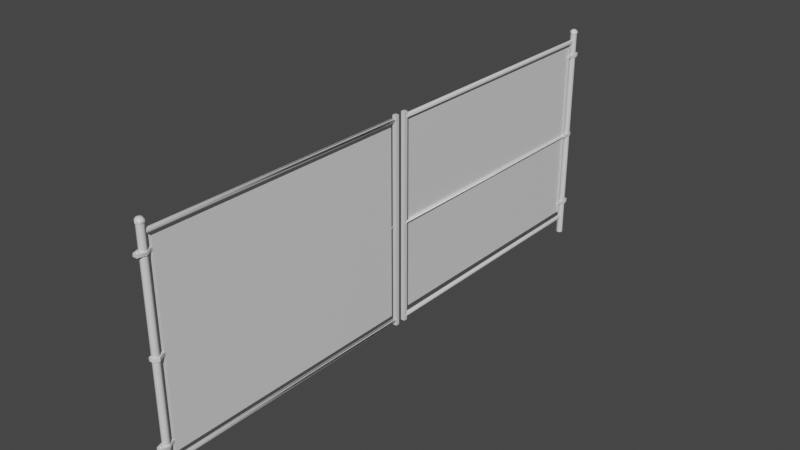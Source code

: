 # Source: Gates.blend  (saved by Blender 2.81.16; exported with 4.5.12 LTS)
import bpy
from mathutils import Matrix  # noqa: F401  (used for matrix-valued properties, if any)

bpy.ops.wm.read_factory_settings(use_empty=True)
scene = bpy.context.scene
scene.name = 'Scene'

# ---- collections
col_collection = bpy.data.collections.new('Collection'); scene.collection.children.link(col_collection)

# ---- materials (node trees are filled in below, after node groups)
mat_fence_mat01 = bpy.data.materials.new('fence_mat01')
mat_fence_mat01.use_transparent_shadow = False
mat_fence_mat01.roughness = 0.2929
mat_fence_mat01.specular_intensity = 1.0
mat_fence_mat02 = bpy.data.materials.new('fence_mat02')
mat_fence_mat02.use_transparent_shadow = False
mat_fence_mat02.roughness = 0.2929
mat_fence_mat02.specular_intensity = 1.0

# ---- material node trees
mat_fence_mat01.use_nodes = True; mat_fence_mat01.node_tree.nodes.clear()
_N = mat_fence_mat01.node_tree.nodes; _L = mat_fence_mat01.node_tree.links
n0 = _N.new('ShaderNodeOutputMaterial'); n0.name = 'Material Output'; n0.location = (300, 300)
n1 = _N.new('ShaderNodeBsdfPrincipled'); n1.name = 'Principled BSDF'; n1.location = (10, 300)
n1.distribution = 'GGX'
n1.subsurface_method = 'BURLEY'
n1.inputs[2].default_value = 0.2929
n1.inputs[3].default_value = 1.45
n1.inputs[13].default_value = 1.0
n1.inputs[27].default_value = (0.0, 0.0, 0.0, 1.0)
n1.inputs[28].default_value = 1.0
n2 = _N.new('ShaderNodeNormalMap'); n2.name = 'Normal Map'; n2.location = (-300, -300)
n2.label = 'Normal/Map'
_L.new(n1.outputs[0], n0.inputs[0])
_L.new(n2.outputs[0], n1.inputs[5])
n0.is_active_output = True
mat_fence_mat02.use_nodes = True; mat_fence_mat02.node_tree.nodes.clear()
_N = mat_fence_mat02.node_tree.nodes; _L = mat_fence_mat02.node_tree.links
n0 = _N.new('ShaderNodeOutputMaterial'); n0.name = 'Material Output'; n0.location = (300, 300)
n1 = _N.new('ShaderNodeBsdfPrincipled'); n1.name = 'Principled BSDF'; n1.location = (10, 300)
n1.distribution = 'GGX'
n1.subsurface_method = 'BURLEY'
n1.inputs[2].default_value = 0.2929
n1.inputs[3].default_value = 1.45
n1.inputs[13].default_value = 1.0
n1.inputs[27].default_value = (0.0, 0.0, 0.0, 1.0)
n1.inputs[28].default_value = 1.0
n2 = _N.new('ShaderNodeNormalMap'); n2.name = 'Normal Map'; n2.location = (-300, -300)
n2.label = 'Normal/Map'
_L.new(n1.outputs[0], n0.inputs[0])
_L.new(n2.outputs[0], n1.inputs[5])
n0.is_active_output = True

# ---- world
world_world = bpy.data.worlds.new('World'); scene.world = world_world
world_world.use_nodes = True; world_world.node_tree.nodes.clear()
_N = world_world.node_tree.nodes; _L = world_world.node_tree.links
n0 = _N.new('ShaderNodeOutputWorld'); n0.name = 'World Output'; n0.location = (300, 300)
n1 = _N.new('ShaderNodeBackground'); n1.name = 'Background'; n1.location = (10, 300)
n1.inputs[0].default_value = (0.05088, 0.05088, 0.05088, 1.0)
_L.new(n1.outputs[0], n0.inputs[0])
n0.is_active_output = True
world_world.color = (0.05088, 0.05088, 0.05088)
world_world.use_sun_shadow = False
world_world.sun_shadow_jitter_overblur = 0.0

# ---- meshes
me_mesh = bpy.data.meshes.new('Mesh')
me_mesh.from_pydata([(-0.1406, -60.23, -42.05), (-0.1406, -60.23, 45.92), (-0.1406, 60.36, 45.92), (-0.1406, 60.36, -42.05), (-0.2803, 60.36, -42.05), (-0.2803, 60.36, 45.92), (-0.2803, -60.23, 45.92), (-0.2803, -60.23, -42.05)], [], [(1, 2, 3), (0, 1, 3), (5, 6, 7), (4, 5, 7)])
me_mesh.polygons.foreach_set('use_smooth', [True] * 4)
_uv = me_mesh.uv_layers.new(name='UVMap')
_uv.uv.foreach_set('vector', [-2.022, -0.8438, 0.9425, 2.006, 3.022, -0.1562, 0.05751, -3.006, -2.022, -0.8438, 3.022, -0.1562, 0.9425, 2.006, -2.022, -0.8438, 0.05751, -3.006, 3.022, -0.1562, 0.9425, 2.006, 0.05751, -3.006])
me_mesh.materials.append(mat_fence_mat01)
me_mesh.use_remesh_fix_poles = True
me_mesh.use_remesh_preserve_attributes = False
me_mesh.use_mirror_vertex_groups = False
me_mesh.update()
me_mesh.normals_split_custom_set([tuple(v) for v in zip(*[iter([-1.0, -4.98e-08, 4.55e-08, -1.0, -4.98e-08, 4.54e-08, -1.0, -4.98e-08, 4.546e-08, -1.0, -4.98e-08, 4.556e-08, -1.0, -4.98e-08, 4.55e-08, -1.0, -4.98e-08, 4.546e-08, 1.0, 4.962e-08, -4.54e-08, 1.0, 4.962e-08, -4.54e-08, 1.0, 4.962e-08, -4.54e-08, 1.0, 4.962e-08, -4.54e-08, 1.0, 4.962e-08, -4.54e-08, 1.0, 4.962e-08, -4.54e-08])] * 3)])
me_mesh_001 = bpy.data.meshes.new('Mesh.001')
me_mesh_001.from_pydata([(1.921, -63.82, -36.54), (1.887, -63.81, -37.83), (-2.183, -63.82, -36.54), (-2.217, -63.81, -37.83), (0.1608, -60.11, -36.54), (0.1608, -60.11, -37.83), (-0.5444, -60.39, -41.77), (-0.2335, -60.25, -42.07), (-1.1, -67.25, -36.54), (-1.135, -67.26, -37.83), (-2.183, -63.82, -36.54), (-1.135, -67.26, -37.83), (-2.217, -63.81, -37.83), (-1.1, -67.25, -36.54), (0.1608, -60.11, -36.54), (0.1608, -60.11, 41.89), (0.1608, -60.11, 40.6), (-0.2335, -60.25, -42.07), (-0.5444, -60.12, -42.36), (-1.1, -67.25, 41.89), (-1.135, -67.26, 40.6), (0.1608, -60.11, 41.89), (0.1608, -60.11, 40.6), (-0.5023, -60.77, -42.66), (0.1608, -60.11, -36.54), (0.1608, -60.11, -37.83), (1.921, -63.82, 41.89), (1.887, -63.81, 40.6), (-2.183, -63.82, 41.89), (-2.217, -63.81, 40.6), (-1.277, -60.12, 0.9974), (-2.183, -63.82, 41.89), (-1.1, -67.25, 41.89), (-1.135, -67.26, 40.6), (-2.217, -63.81, 40.6), (-0.05636, -60.1, -41.73), (-0.05636, -60.76, -42.65), (-1.277, -60.12, -0.5086), (-1.277, -60.12, 0.9974), (1.921, -63.82, 41.89), (-2.183, -63.82, 41.89), (-1.1, -67.25, 41.89), (-1.277, -60.12, 0.9974), (-1.277, -60.12, -0.5086), (-0.4938, -60.77, 46.46), (-1.832, -62.83, 52.27), (-0.06155, -60.77, 46.46), (-0.06155, -60.1, 45.78), (-1.832, -64.75, 52.27), (-0.1696, -65.71, 52.27), (-1.341, -64.88, -54.36), (0.9327, -64.88, -54.36), (-1.341, -62.61, -54.36), (0.9327, -62.61, -54.36), (-0.1696, -65.71, 52.27), (-0.1852, -65.72, 53.17), (1.493, -64.75, 52.27), (-0.06155, -60.1, 45.78), (-0.05636, -60.1, -41.73), (-0.05636, -60.76, -42.65), (-0.06155, -60.77, 46.46), (1.493, -64.75, 52.27), (1.493, -62.83, 52.27), (-0.4938, -60.77, 46.46), (-0.5023, -60.77, -42.66), (-1.9, -63.75, -0.5086), (-1.9, -63.75, 0.9974), (-1.167, -63.76, 0.2652), (-0.5383, 63.56, -0.365), (-1.167, 63.56, 0.2652), (-0.5383, -63.76, -0.365), (-0.5383, -63.76, -0.365), (-0.5383, 63.56, -0.365), (0.09018, -63.76, 0.2652), (0.09018, 63.56, 0.2652), (-1.167, 63.56, 0.2652), (-1.167, -63.76, 0.2652), (-0.5383, -63.76, 0.8962), (-0.5383, 63.56, 0.8962), (0.09018, -63.76, 0.2652), (0.09018, 63.56, 0.2652), (-0.5383, 63.56, 0.8962), (-0.5383, -63.76, 0.8962), (1.478, -62.84, 53.17), (1.478, -64.76, 53.17), (0.9327, -62.61, 53.05), (0.9327, -62.61, -54.36), (-0.5444, -60.39, -41.77), (-0.5444, -60.12, -42.36), (-1.341, -62.61, 53.05), (-1.341, -62.61, -54.36), (0.9327, -64.88, -54.36), (0.9327, -64.88, 53.05), (-1.341, -64.88, -54.36), (-1.341, -64.88, 53.05), (1.921, -63.82, -36.54), (-1.1, -67.25, -36.54), (-2.183, -63.82, -36.54), (-0.5849, -63.76, -46.36), (-0.5849, 63.56, -46.36), (0.2369, -63.76, -44.6), (0.7058, -63.76, -45.48), (0.7058, 63.56, -45.48), (0.2369, 63.56, -44.6), (-1.054, -63.76, -45.48), (-0.5849, 63.56, -46.36), (-0.5849, -63.76, -46.36), (-1.054, 63.56, -45.48), (0.2369, 63.56, -44.6), (0.2369, -63.76, -44.6), (0.1608, -60.11, 41.89), (-1.054, -63.76, -45.48), (-1.054, 63.56, -45.48), (0.8714, -65.84, 0.9974), (-1.9, -63.75, 0.9974), (-1.218, -65.86, 0.9974), (2.146, -63.71, 0.9974), (-0.06155, -60.77, 46.46), (-0.4938, -60.77, 46.46), (-0.06155, -60.77, 46.46), (-0.5023, -60.77, -42.66), (-0.05636, -60.76, -42.65), (-0.4938, -60.77, 46.46), (-0.5023, -60.77, -42.66), (-0.05636, -60.76, -42.65), (0.2497, -63.76, 47.5), (0.2497, 63.56, 47.5), (0.2497, 63.56, 47.5), (0.2497, -63.76, 47.5), (0.7058, 63.56, 48.37), (0.7059, -63.76, 48.37), (-1.054, -63.76, 48.37), (-1.054, 63.56, 48.37), (-0.5977, 63.56, 49.25), (-0.5977, -63.76, 49.25), (-0.5977, -63.76, 49.25), (-0.5977, 63.56, 49.25), (-1.054, 63.56, 48.37), (-1.054, -63.76, 48.37), (-0.1696, -61.87, 52.27), (-1.832, -62.83, 52.27), (-1.849, -62.84, 53.17), (-1.849, -64.76, 53.17), (1.493, -62.83, 52.27), (-0.1696, -61.87, 52.27), (-0.1852, -61.88, 53.17), (1.478, -62.84, 53.17), (-0.1852, -63.8, 54.36), (2.146, -63.71, 0.9974), (2.146, -63.71, -0.5085), (2.146, -63.71, 0.9974), (2.146, -63.71, -0.5085), (-1.9, -63.75, 0.9974), (-1.218, -65.86, 0.9974), (-1.9, -63.75, -0.5086), (-1.218, -65.86, -0.5086), (0.8714, -65.84, 0.9974), (-1.218, -65.86, -0.5086), (-1.218, -65.86, 0.9974), (0.8714, -65.84, -0.5085), (0.8374, -67.25, -36.54), (0.8027, -67.26, -37.83), (0.5545, -61.62, -37.83), (0.5545, -61.62, -36.54), (0.8027, -67.26, -37.83), (0.8374, -67.25, -36.54), (-0.8759, -60.11, -37.83), (-0.8759, -61.62, -37.83), (-0.8759, -61.62, -36.54), (-0.8759, -60.11, -36.54), (-0.8759, -60.11, -36.54), (-0.8759, -60.11, 40.6), (-0.8759, -60.11, 41.89), (0.256, -66.2, 42.51), (0.256, -66.2, 40.03), (-0.2107, -65.73, 40.03), (-0.2107, -65.73, 42.51), (0.8027, -67.26, 40.6), (0.8374, -67.25, 41.89), (0.256, -66.2, 40.03), (-0.1988, -66.66, 40.03), (-0.6655, -66.19, 40.03), (-0.2107, -65.73, 40.03), (-0.1988, -66.66, 40.03), (-0.6655, -66.19, 42.51), (-0.1988, -66.66, 42.51), (-0.6655, -66.19, 40.03), (-0.5023, -60.1, -41.73), (-0.8759, -60.11, -36.54), (-0.8759, -60.11, -37.83), (0.8374, -67.25, 41.89), (0.8027, -67.26, 40.6), (0.5545, -61.62, 40.6), (0.5545, -61.62, 41.89), (-1.812, -63.75, -54.36), (-1.812, -63.75, 53.05), (0.3641, -60.11, 0.9974), (-1.261, -61.57, 0.9974), (0.8666, -61.55, 0.9974), (1.404, -63.75, -54.36), (-0.2108, -65.73, -35.92), (-0.6655, -66.19, -35.92), (-0.2108, -65.73, -38.41), (-0.6655, -66.19, -38.41), (-0.1852, -64.91, 54.04), (-0.2107, -65.73, 42.51), (-0.6655, -66.19, 42.51), (-0.6655, -66.19, 40.03), (-0.2107, -65.73, 40.03), (0.3641, -60.11, 0.9974), (0.3641, -60.11, -0.5085), (-1.832, -64.75, 52.27), (0.1608, -60.11, -37.83), (-0.8759, -60.11, -37.83), (0.8374, -67.25, 41.89), (1.887, -63.81, 40.6), (0.8027, -67.26, 40.6), (-2.217, -63.81, 40.6), (-1.135, -67.26, 40.6), (-0.4938, -60.1, 45.78), (-0.2043, -65.35, -54.36), (0.7752, -63.24, 54.04), (-1.812, -63.75, -54.36), (-0.2043, -62.14, -54.36), (-0.1988, -66.66, 42.51), (-0.6655, -66.19, 42.51), (-0.2107, -65.73, 42.51), (0.256, -66.2, 42.51), (-0.4938, -60.1, 45.78), (-0.5023, -60.1, -41.73), (-1.261, -61.57, 0.9974), (-1.261, -61.57, -0.5086), (-1.9, -63.75, -0.5086), (-1.218, -65.86, -0.5086), (1.404, -63.75, 53.05), (1.404, -63.75, -54.36), (0.7752, -64.35, 54.04), (0.7752, -63.24, 54.04), (1.404, -63.75, 53.05), (1.404, -63.75, -54.36), (1.493, -64.75, 52.27), (-0.1696, -65.71, 52.27), (-0.2043, -62.14, -54.36), (-0.2043, -62.14, 53.05), (-0.1852, -62.69, 54.04), (-0.2043, -65.35, -54.36), (-0.2043, -65.35, 53.05), (-0.8759, -61.62, -36.54), (0.5545, -61.62, -36.54), (0.8374, -67.25, -36.54), (-0.8759, -61.62, -37.83), (0.5545, -61.62, -37.83), (1.887, -63.81, -37.83), (-2.217, -63.81, -37.83), (-1.135, -67.26, -37.83), (0.8027, -67.26, -37.83), (0.237, -63.76, -46.36), (0.237, 63.56, -46.36), (-0.8759, -61.62, 40.6), (-0.8759, -60.11, 41.89), (-0.8759, -60.11, 40.6), (-0.8759, -61.62, 41.89), (0.237, -63.76, -46.36), (0.237, 63.56, -46.36), (-0.585, 63.56, -44.6), (-0.585, -63.76, -44.6), (-0.8759, -60.11, 41.89), (-0.8759, -61.62, 41.89), (0.5545, -61.62, 41.89), (-0.585, -63.76, -44.6), (-0.585, 63.56, -44.6), (-0.4938, -60.1, 45.78), (-0.06155, -60.1, 45.78), (-0.4938, -60.1, 45.78), (-0.5023, -60.1, -41.73), (-0.05636, -60.1, -41.73), (-0.06155, -60.1, 45.78), (-0.05636, -60.1, -41.73), (-0.5023, -60.1, -41.73), (0.5545, -61.62, 40.6), (-0.8759, -60.11, 40.6), (-0.8759, -61.62, 40.6), (0.1608, -60.11, 40.6), (-0.5976, -63.76, 47.5), (-0.5976, 63.56, 47.5), (0.2496, -63.76, 49.25), (0.2496, 63.56, 49.25), (-0.5976, 63.56, 47.5), (-0.5976, -63.76, 47.5), (0.2496, -63.76, 49.25), (0.2496, 63.56, 49.25), (-1.146, -64.35, 54.04), (-1.146, -63.24, 54.04), (0.256, -66.2, -35.92), (-0.1988, -66.66, -38.41), (-0.1988, -66.66, -35.92), (0.256, -66.2, -38.41), (-0.1988, -66.66, -35.92), (-0.2108, -65.73, -35.92), (0.256, -66.2, -35.92), (-0.6655, -66.19, -35.92), (-1.832, -62.83, 52.27), (-0.1696, -61.87, 52.27), (-1.146, -63.24, 54.04), (-0.1852, -62.69, 54.04), (1.493, -62.83, 52.27), (0.256, -66.2, -35.92), (-0.2108, -65.73, -38.41), (0.256, -66.2, -38.41), (-0.2108, -65.73, -35.92), (0.7752, -63.24, 54.04), (0.7752, -64.35, 54.04), (0.256, -66.2, 42.51), (-0.1988, -66.66, 42.51), (-0.1988, -66.66, 40.03), (0.256, -66.2, 40.03), (-0.1852, -64.91, 54.04), (-1.146, -64.35, 54.04), (0.256, -66.2, -38.41), (-0.1988, -66.66, -38.41), (-0.2108, -65.73, -38.41), (-0.6655, -66.19, -38.41), (-0.1988, -66.66, -38.41), (-0.6655, -66.19, -35.92), (-0.6655, -66.19, -38.41), (-0.1988, -66.66, -35.92), (0.3641, -60.11, -0.5085), (0.8666, -61.55, 0.9974), (0.8666, -61.55, -0.5085), (0.3641, -60.11, 0.9974), (-1.277, -60.12, -0.5086), (0.3641, -60.11, -0.5085), (0.8714, -65.84, -0.5085), (2.146, -63.71, -0.5085), (0.8666, -61.55, -0.5085), (-1.261, -61.57, -0.5086), (-0.9003, 64.37, 50.5), (-0.9003, 64.37, -47.83), (-0.9003, 62.57, 50.5), (-0.9003, 62.57, -47.83), (0.9003, 62.57, -47.83), (0.9003, 62.57, 50.5), (0.9003, 64.37, -47.83), (0.9003, 64.37, 50.5)], [(6, 7), (123, 124), (117, 118), (277, 278), (271, 272), (87, 88), (46, 47), (44, 219), (35, 36), (17, 18), (23, 187)], [(302, 305, 301), (241, 211, 301), (301, 305, 241), (305, 240, 241), (95, 248, 249), (248, 14, 170), (247, 248, 170), (248, 247, 249), (247, 97, 249), (97, 96, 249), (250, 213, 212), (251, 250, 212), (250, 251, 253), (251, 252, 253), (252, 255, 253), (255, 254, 253), (0, 160, 161), (1, 0, 161), (163, 0, 1), (162, 163, 1), (163, 162, 4), (162, 5, 4), (154, 155, 153), (152, 154, 153), (159, 151, 150), (156, 159, 150), (159, 156, 157), (156, 158, 157), (326, 329, 328), (329, 327, 328), (149, 328, 327), (148, 149, 327), (325, 323, 324), (322, 325, 324), (319, 321, 320), (318, 319, 320), (313, 314, 315), (312, 313, 315), (308, 307, 309), (306, 308, 309), (299, 298, 300), (297, 299, 300), (295, 294, 296), (293, 295, 296), (136, 137, 138), (135, 136, 138), (134, 289, 290), (133, 134, 290), (132, 287, 288), (131, 132, 288), (284, 127, 128), (283, 284, 128), (129, 286, 285), (130, 129, 285), (126, 129, 130), (125, 126, 130), (122, 120, 121), (119, 122, 121), (276, 275, 274), (273, 276, 274), (270, 112, 111), (269, 270, 111), (265, 109, 108), (264, 265, 108), (107, 105, 106), (104, 107, 106), (99, 263, 262), (98, 99, 262), (102, 103, 100), (101, 102, 100), (257, 102, 101), (256, 257, 101), (233, 232, 335), (332, 233, 335), (332, 335, 333), (335, 334, 333), (331, 334, 335), (330, 331, 335), (80, 81, 82), (79, 80, 82), (76, 77, 78), (75, 76, 78), (72, 74, 73), (71, 72, 73), (69, 68, 70), (67, 69, 70), (228, 229, 64), (63, 228, 64), (227, 226, 225), (224, 227, 225), (60, 59, 58), (57, 60, 58), (147, 303, 317), (147, 304, 303), (147, 310, 304), (311, 310, 147), (316, 311, 147), (317, 316, 147), (216, 218, 217), (215, 216, 217), (279, 215, 217), (281, 279, 217), (279, 281, 282), (281, 280, 282), (231, 65, 66), (230, 231, 66), (43, 231, 230), (42, 43, 230), (267, 268, 266), (268, 110, 266), (40, 41, 214), (267, 40, 214), (268, 267, 214), (39, 268, 214), (113, 116, 115), (116, 114, 115), (116, 198, 114), (198, 197, 114), (30, 197, 198), (196, 30, 198), (210, 37, 38), (209, 210, 38), (208, 207, 206), (205, 208, 206), (202, 203, 201), (200, 202, 201), (52, 223, 222), (223, 53, 222), (222, 53, 199), (51, 222, 199), (51, 220, 222), (220, 50, 222), (140, 141, 145), (139, 140, 145), (244, 221, 146), (145, 244, 146), (292, 244, 145), (141, 292, 145), (291, 292, 141), (142, 291, 141), (144, 145, 146), (143, 144, 146), (61, 62, 84), (62, 83, 84), (83, 237, 84), (237, 236, 84), (55, 84, 236), (204, 55, 236), (55, 204, 291), (142, 55, 291), (49, 55, 142), (48, 49, 142), (48, 142, 141), (45, 48, 141), (56, 84, 55), (54, 56, 55), (91, 239, 238), (92, 91, 238), (91, 92, 245), (92, 246, 245), (93, 245, 246), (94, 93, 246), (194, 93, 94), (195, 194, 94), (90, 194, 195), (89, 90, 195), (242, 90, 89), (243, 242, 89), (86, 242, 243), (85, 86, 243), (235, 86, 85), (234, 235, 85), (258, 29, 28), (261, 258, 28), (258, 261, 260), (261, 259, 260), (167, 3, 2), (168, 167, 2), (167, 168, 166), (168, 169, 166), (165, 8, 9), (164, 165, 9), (12, 11, 13), (10, 12, 13), (16, 171, 172), (15, 16, 172), (174, 175, 176), (173, 174, 176), (178, 19, 20), (177, 178, 20), (180, 181, 182), (179, 180, 182), (192, 22, 21), (193, 192, 21), (192, 193, 27), (193, 26, 27), (27, 26, 191), (26, 190, 191), (185, 184, 186), (183, 185, 186), (25, 189, 188), (24, 25, 188), (34, 33, 32), (31, 34, 32), (75, 81, 80, 72), (102, 263, 105, 112, 270, 108), (127, 287, 137, 136, 290, 129), (339, 338, 336, 337), (337, 336, 343, 342), (342, 343, 341, 340), (340, 341, 338, 339), (337, 342, 340, 339), (343, 336, 338, 341)])
me_mesh_001.polygons.foreach_set('use_smooth', [1, 1, 1, 1, 1, 1, 1, 1, 1, 1, 1, 1, 1, 1, 1, 1, 1, 1, 1, 1, 1, 1, 1, 1, 1, 1, 1, 1, 1, 1, 1, 1, 1, 1, 1, 1, 1, 1, 1, 1, 1, 1, 1, 1, 1, 1, 1, 1, 1, 1, 1, 1, 1, 1, 1, 1, 1, 1, 1, 1, 1, 1, 1, 1, 1, 1, 1, 1, 1, 1, 1, 1, 1, 1, 1, 1, 1, 1, 1, 1, 1, 1, 1, 1, 1, 1, 1, 1, 1, 1, 1, 1, 1, 1, 1, 1, 1, 1, 1, 1, 1, 1, 1, 1, 1, 1, 1, 1, 1, 1, 1, 1, 1, 1, 1, 1, 1, 1, 1, 1, 1, 1, 1, 1, 1, 1, 1, 1, 1, 1, 1, 1, 1, 1, 1, 1, 1, 1, 1, 1, 1, 1, 1, 1, 1, 1, 1, 1, 1, 1, 1, 1, 1, 1, 1, 1, 1, 1, 1, 1, 1, 1, 1, 1, 1, 1, 1, 1, 1, 1, 1, 1, 1, 1, 1, 1, 1, 1, 1, 1, 1, 1, 1, 1, 1, 1, 1, 1, 1, 1, 1, 1, 1, 1, 1, 1, 1, 1, 1, 1, 1, 1, 1, 1, 1, 1, 1, 0, 0, 0, 0, 0, 0])
_uv = me_mesh_001.uv_layers.new(name='UVMap')
_uv.uv.foreach_set('vector', [0.04315, -0.1409, 0.03842, -0.1327, 0.03842, -0.1491, 0.02424, -0.1409, 0.02897, -0.1491, 0.03842, -0.1491, 0.03842, -0.1491, 0.03842, -0.1327, 0.02424, -0.1409, 0.03842, -0.1327, 0.02897, -0.1327, 0.02424, -0.1409, 0.1476, -0.03231, 0.158, -0.0262, 0.1314, -0.02746, 0.158, -0.0262, 0.1651, -0.02443, 0.1651, -0.01979, 0.158, -0.01979, 0.158, -0.0262, 0.1651, -0.01979, 0.158, -0.0262, 0.158, -0.01979, 0.1314, -0.02746, 0.158, -0.01979, 0.1476, -0.01394, 0.1314, -0.02746, 0.1476, -0.01394, 0.1314, -0.01879, 0.1314, -0.02746, 0.1586, -0.04712, 0.1661, -0.04712, 0.1661, -0.04223, 0.1586, -0.04037, 0.1586, -0.04712, 0.1661, -0.04223, 0.1586, -0.04712, 0.1586, -0.04037, 0.1477, -0.05345, 0.1586, -0.04037, 0.1477, -0.03409, 0.1477, -0.05345, 0.1477, -0.03409, 0.1305, -0.0392, 0.1477, -0.05345, 0.1305, -0.0392, 0.1305, -0.04835, 0.1477, -0.05345, 0.1767, -0.06816, 0.1576, -0.06823, 0.1575, -0.07543, 0.1768, -0.07535, 0.1767, -0.06816, 0.1575, -0.07543, 0.197, -0.06825, 0.1767, -0.06816, 0.1768, -0.07535, 0.1969, -0.07545, 0.197, -0.06825, 0.1768, -0.07535, 0.197, -0.06825, 0.1969, -0.07545, 0.2007, -0.06828, 0.1969, -0.07545, 0.2007, -0.07548, 0.2007, -0.06828, 0.1309, -0.06628, 0.1427, -0.06634, 0.1427, -0.05665, 0.1309, -0.05659, 0.1309, -0.06628, 0.1427, -0.05665, 0.1533, -0.06634, 0.1682, -0.06628, 0.1681, -0.05659, 0.1533, -0.05665, 0.1533, -0.06634, 0.1681, -0.05659, 0.1533, -0.06634, 0.1533, -0.05665, 0.1427, -0.06634, 0.1533, -0.05665, 0.1427, -0.05665, 0.1427, -0.06634, 0.1962, -0.06618, 0.1962, -0.05649, 0.1901, -0.06622, 0.1962, -0.05649, 0.1901, -0.05653, 0.1901, -0.06622, 0.1682, -0.06628, 0.1901, -0.06622, 0.1901, -0.05653, 0.1681, -0.05659, 0.1682, -0.06628, 0.1901, -0.05653, 0.2565, -0.1499, 0.2528, -0.1499, 0.2528, -0.1673, 0.2566, -0.1673, 0.2565, -0.1499, 0.2528, -0.1673, 0.2529, -0.1421, 0.2593, -0.1421, 0.2593, -0.1483, 0.2529, -0.1483, 0.2529, -0.1421, 0.2593, -0.1483, 0.2399, -0.1499, 0.24, -0.1674, 0.2435, -0.1674, 0.2435, -0.1499, 0.2399, -0.1499, 0.2435, -0.1674, 0.2601, -0.1673, 0.2638, -0.1673, 0.2638, -0.1499, 0.2601, -0.1499, 0.2601, -0.1673, 0.2638, -0.1499, 0.2601, -0.1483, 0.2666, -0.1483, 0.2666, -0.142, 0.2601, -0.142, 0.2601, -0.1483, 0.2666, -0.142, 0.2565, -0.1499, 0.2566, -0.1673, 0.2601, -0.1673, 0.2601, -0.1499, 0.2565, -0.1499, 0.2601, -0.1673, 0.1371, -0.1701, 0.1332, -0.1701, 0.1324, -0.9976, 0.1363, -0.9976, 0.1371, -0.1701, 0.1324, -0.9976, 0.1363, -0.9976, 0.1395, -0.9976, 0.1403, -0.1701, 0.1371, -0.1701, 0.1363, -0.9976, 0.1403, -0.1701, 0.1552, -0.1701, 0.1513, -0.1701, 0.1505, -0.9976, 0.1544, -0.9976, 0.1552, -0.1701, 0.1505, -0.9976, 0.1513, -0.1701, 0.1481, -0.1701, 0.1473, -0.9976, 0.1505, -0.9976, 0.1513, -0.1701, 0.1473, -0.9976, 0.1442, -0.1701, 0.1403, -0.1701, 0.1395, -0.9976, 0.1434, -0.9976, 0.1442, -0.1701, 0.1395, -0.9976, 0.1481, -0.1701, 0.1442, -0.1701, 0.1434, -0.9976, 0.1473, -0.9976, 0.1481, -0.1701, 0.1434, -0.9976, 0.1994, -0.1713, 0.1982, -0.9973, 0.2022, -0.9972, 0.2051, -0.1713, 0.1994, -0.1713, 0.2022, -0.9972, 0.2101, -0.1775, 0.2075, -0.9887, 0.2135, -0.9887, 0.2123, -0.1775, 0.2101, -0.1775, 0.2135, -0.9887, 0.1784, -0.1698, 0.1744, -0.1698, 0.1736, -0.9974, 0.1776, -0.9974, 0.1784, -0.1698, 0.1736, -0.9974, 0.1776, -0.9974, 0.1807, -0.9974, 0.1815, -0.1698, 0.1784, -0.1698, 0.1776, -0.9974, 0.1815, -0.1698, 0.1966, -0.1698, 0.1926, -0.1698, 0.1918, -0.9974, 0.1958, -0.9974, 0.1966, -0.1698, 0.1918, -0.9974, 0.1926, -0.1698, 0.1895, -0.1698, 0.1887, -0.9974, 0.1918, -0.9974, 0.1926, -0.1698, 0.1887, -0.9974, 0.1855, -0.1698, 0.1815, -0.1698, 0.1807, -0.9974, 0.1847, -0.9974, 0.1855, -0.1698, 0.1807, -0.9974, 0.1895, -0.1698, 0.1855, -0.1698, 0.1847, -0.9974, 0.1887, -0.9974, 0.1895, -0.1698, 0.1847, -0.9974, 0.2047, -0.0498, 0.215, -0.05296, 0.2257, -0.05, 0.2047, -0.04008, 0.2047, -0.0498, 0.2257, -0.05, 0.2047, -0.04008, 0.2257, -0.05, 0.2152, -0.03416, 0.2257, -0.05, 0.2258, -0.0401, 0.2152, -0.03416, 0.2329, -0.04244, 0.2258, -0.0401, 0.2257, -0.05, 0.2328, -0.05007, 0.2329, -0.04244, 0.2257, -0.05, 0.1646, -0.1701, 0.1608, -0.1701, 0.16, -0.9975, 0.1638, -0.9975, 0.1646, -0.1701, 0.16, -0.9975, 0.1561, -0.9975, 0.16, -0.9975, 0.1608, -0.1701, 0.1569, -0.1701, 0.1561, -0.9975, 0.1608, -0.1701, 0.1684, -0.1701, 0.1646, -0.1701, 0.1638, -0.9975, 0.1676, -0.9975, 0.1684, -0.1701, 0.1638, -0.9975, 0.1722, -0.1701, 0.1684, -0.1701, 0.1676, -0.9975, 0.1714, -0.9975, 0.1722, -0.1701, 0.1676, -0.9975, 0.2123, -0.1775, 0.2135, -0.9887, 0.2187, -0.9973, 0.2173, -0.1713, 0.2123, -0.1775, 0.2187, -0.9973, 0.2375, -0.1477, 0.2434, -0.1477, 0.2434, -0.1419, 0.2375, -0.1419, 0.2375, -0.1477, 0.2434, -0.1419, 0.2051, -0.1713, 0.2022, -0.9972, 0.2075, -0.9887, 0.2101, -0.1775, 0.2051, -0.1713, 0.2075, -0.9887, 0.01202, -0.1405, 0.01732, -0.1313, 0.006725, -0.1313, 0.01202, -0.1405, 0.02262, -0.1405, 0.01732, -0.1313, 0.01202, -0.1405, 0.01732, -0.1497, 0.02262, -0.1405, 0.006725, -0.1497, 0.01732, -0.1497, 0.01202, -0.1405, 0.001429, -0.1405, 0.006725, -0.1497, 0.01202, -0.1405, 0.006725, -0.1313, 0.001429, -0.1405, 0.01202, -0.1405, 0.1688, -0.03943, 0.1688, -0.04779, 0.1845, -0.05245, 0.1845, -0.03476, 0.1688, -0.03943, 0.1845, -0.05245, 0.1944, -0.0405, 0.1845, -0.03476, 0.1845, -0.05245, 0.1944, -0.04667, 0.1944, -0.0405, 0.1845, -0.05245, 0.1944, -0.0405, 0.1944, -0.04667, 0.2013, -0.0422, 0.1944, -0.04667, 0.2013, -0.04667, 0.2013, -0.0422, 0.2093, -0.06622, 0.227, -0.06628, 0.2271, -0.05659, 0.2094, -0.05653, 0.2093, -0.06622, 0.2271, -0.05659, 0.2044, -0.06618, 0.2093, -0.06622, 0.2094, -0.05653, 0.2044, -0.05649, 0.2044, -0.06618, 0.2094, -0.05653, 0.1949, -0.0187, 0.1949, -0.02523, 0.2022, -0.0187, 0.1949, -0.02523, 0.2022, -0.02343, 0.2022, -0.0187, 0.1843, -0.01273, 0.1678, -0.01768, 0.1678, -0.02652, 0.1949, -0.0187, 0.1843, -0.01273, 0.1678, -0.02652, 0.1949, -0.02523, 0.1949, -0.0187, 0.1678, -0.02652, 0.1843, -0.03147, 0.1949, -0.02523, 0.1678, -0.02652, 0.2055, -0.02594, 0.216, -0.03185, 0.2054, -0.01624, 0.216, -0.03185, 0.2158, -0.01308, 0.2054, -0.01624, 0.216, -0.03185, 0.2265, -0.02592, 0.2158, -0.01308, 0.2265, -0.02592, 0.2264, -0.01604, 0.2158, -0.01308, 0.2335, -0.01597, 0.2264, -0.01604, 0.2265, -0.02592, 0.2336, -0.02358, 0.2335, -0.01597, 0.2265, -0.02592, 0.1962, -0.06618, 0.2044, -0.06618, 0.2044, -0.05649, 0.1962, -0.05649, 0.1962, -0.06618, 0.2044, -0.05649, 0.2472, -0.1674, 0.2508, -0.1674, 0.2508, -0.1499, 0.2473, -0.1499, 0.2472, -0.1674, 0.2508, -0.1499, 0.2638, -0.1673, 0.2673, -0.1673, 0.2673, -0.1499, 0.2638, -0.1499, 0.2638, -0.1673, 0.2673, -0.1499, 0.06135, -0.1473, 0.06421, -0.1403, 0.05443, -0.1501, 0.06421, -0.1403, 0.06135, -0.1334, 0.05443, -0.1501, 0.05443, -0.1501, 0.06135, -0.1334, 0.05443, -0.1306, 0.04751, -0.1334, 0.05443, -0.1501, 0.05443, -0.1306, 0.04751, -0.1334, 0.04464, -0.1403, 0.05443, -0.1501, 0.04464, -0.1403, 0.04751, -0.1473, 0.05443, -0.1501, 0.02259, -0.1662, 0.02258, -0.1594, 0.01186, -0.1598, 0.01187, -0.1666, 0.02259, -0.1662, 0.01186, -0.1598, 0.0117, -0.1531, 0.001128, -0.153, 0.001141, -0.1597, 0.01186, -0.1598, 0.0117, -0.1531, 0.001141, -0.1597, 0.02243, -0.1529, 0.0117, -0.1531, 0.01186, -0.1598, 0.02258, -0.1594, 0.02243, -0.1529, 0.01186, -0.1598, 0.03331, -0.1529, 0.02243, -0.1529, 0.02258, -0.1594, 0.0333, -0.1593, 0.03331, -0.1529, 0.02258, -0.1594, 0.01187, -0.1666, 0.01186, -0.1598, 0.001141, -0.1597, 0.001143, -0.1665, 0.01187, -0.1666, 0.001141, -0.1597, 0.05473, -0.1666, 0.06547, -0.1665, 0.05474, -0.1598, 0.06547, -0.1665, 0.06546, -0.1597, 0.05474, -0.1598, 0.06546, -0.1597, 0.06545, -0.1527, 0.05474, -0.1598, 0.06545, -0.1527, 0.05489, -0.1529, 0.05474, -0.1598, 0.04403, -0.1595, 0.05474, -0.1598, 0.05489, -0.1529, 0.04419, -0.1527, 0.04403, -0.1595, 0.05489, -0.1529, 0.04403, -0.1595, 0.04419, -0.1527, 0.03331, -0.1529, 0.0333, -0.1593, 0.04403, -0.1595, 0.03331, -0.1529, 0.04401, -0.1663, 0.04403, -0.1595, 0.0333, -0.1593, 0.0333, -0.1661, 0.04401, -0.1663, 0.0333, -0.1593, 0.0333, -0.1661, 0.0333, -0.1593, 0.02258, -0.1594, 0.02259, -0.1662, 0.0333, -0.1661, 0.02258, -0.1594, 0.05473, -0.1666, 0.05474, -0.1598, 0.04403, -0.1595, 0.04401, -0.1663, 0.05473, -0.1666, 0.04403, -0.1595, 0.05585, -0.9975, 0.06489, -0.9975, 0.06489, -0.1696, 0.05794, -0.1696, 0.05585, -0.9975, 0.06489, -0.1696, 0.05585, -0.9975, 0.05794, -0.1696, 0.04766, -0.9975, 0.05794, -0.1696, 0.05057, -0.1695, 0.04766, -0.9975, 0.0403, -0.9974, 0.04766, -0.9975, 0.05057, -0.1695, 0.04238, -0.1695, 0.0403, -0.9974, 0.05057, -0.1695, 0.03334, -0.9974, 0.0403, -0.9974, 0.04238, -0.1695, 0.03334, -0.1695, 0.03334, -0.9974, 0.04238, -0.1695, 0.0264, -0.9974, 0.03334, -0.9974, 0.03334, -0.1695, 0.02431, -0.1695, 0.0264, -0.9974, 0.03334, -0.1695, 0.01903, -0.9975, 0.0264, -0.9974, 0.02431, -0.1695, 0.01612, -0.1695, 0.01903, -0.9975, 0.02431, -0.1695, 0.01084, -0.9975, 0.01903, -0.9975, 0.01612, -0.1695, 0.008754, -0.1696, 0.01084, -0.9975, 0.01612, -0.1695, 0.001803, -0.9975, 0.01084, -0.9975, 0.008754, -0.1696, 0.001803, -0.1696, 0.001803, -0.9975, 0.008754, -0.1696, 0.2081, -0.0862, 0.2282, -0.0863, 0.2283, -0.07906, 0.2082, -0.07896, 0.2081, -0.0862, 0.2283, -0.07906, 0.2081, -0.0862, 0.2082, -0.07896, 0.2059, -0.0862, 0.2082, -0.07896, 0.206, -0.07896, 0.2059, -0.0862, 0.2072, -0.07555, 0.2272, -0.07565, 0.2273, -0.06845, 0.2073, -0.06836, 0.2072, -0.07555, 0.2273, -0.06845, 0.2072, -0.07555, 0.2073, -0.06836, 0.2051, -0.07555, 0.2073, -0.06836, 0.2052, -0.06836, 0.2051, -0.07555, 0.1576, -0.06823, 0.1494, -0.06838, 0.1494, -0.07557, 0.1575, -0.07543, 0.1576, -0.06823, 0.1494, -0.07557, 0.1302, -0.07565, 0.1494, -0.07557, 0.1494, -0.06838, 0.1303, -0.06845, 0.1302, -0.07565, 0.1494, -0.06838, 0.2015, -0.08613, 0.2059, -0.0862, 0.206, -0.07896, 0.2015, -0.07888, 0.2015, -0.08613, 0.206, -0.07896, 0.2435, -0.1674, 0.2472, -0.1674, 0.2473, -0.1499, 0.2435, -0.1499, 0.2435, -0.1674, 0.2473, -0.1499, 0.1581, -0.07884, 0.1499, -0.07898, 0.1498, -0.08622, 0.1581, -0.08608, 0.1581, -0.07884, 0.1498, -0.08622, 0.2449, -0.142, 0.2503, -0.142, 0.2503, -0.1473, 0.2449, -0.1473, 0.2449, -0.142, 0.2503, -0.1473, 0.1977, -0.0861, 0.2015, -0.08613, 0.2015, -0.07888, 0.1978, -0.07886, 0.1977, -0.0861, 0.2015, -0.07888, 0.1977, -0.0861, 0.1978, -0.07886, 0.1775, -0.086, 0.1978, -0.07886, 0.1774, -0.07876, 0.1775, -0.086, 0.1775, -0.086, 0.1774, -0.07876, 0.1581, -0.08608, 0.1774, -0.07876, 0.1581, -0.07884, 0.1581, -0.08608, 0.2399, -0.1499, 0.2362, -0.1499, 0.2362, -0.1674, 0.24, -0.1674, 0.2399, -0.1499, 0.2362, -0.1674, 0.2007, -0.07548, 0.2051, -0.07555, 0.2052, -0.06836, 0.2007, -0.06828, 0.2007, -0.07548, 0.2052, -0.06836, 0.1305, -0.0863, 0.1498, -0.08622, 0.1499, -0.07898, 0.1306, -0.07906, 0.1305, -0.0863, 0.1499, -0.07898, 0.0, 0.0, 0.1608, -0.1701, 0.1646, -0.1701, 0.0, 0.0, 0.0, 0.0, 0.0, 0.0, 0.0, 0.0, 0.1744, -0.1698, 0.1784, -0.1698, 0.0, 0.0, 0.0, 0.0, 0.0, 0.0, 0.1332, -0.1701, 0.1371, -0.1701, 0.0, 0.0, 0.0, 0.0, 0.375, 0.0, 0.625, 0.0, 0.625, 0.25, 0.375, 0.25, 0.375, 0.25, 0.625, 0.25, 0.625, 0.5, 0.375, 0.5, 0.375, 0.5, 0.625, 0.5, 0.625, 0.75, 0.375, 0.75, 0.375, 0.75, 0.625, 0.75, 0.625, 1.0, 0.375, 1.0, 0.125, 0.5, 0.375, 0.5, 0.375, 0.75, 0.125, 0.75, 0.625, 0.5, 0.875, 0.5, 0.875, 0.75, 0.625, 0.75])
me_mesh_001.materials.append(mat_fence_mat02)
me_mesh_001.use_remesh_fix_poles = True
me_mesh_001.use_remesh_preserve_attributes = False
me_mesh_001.use_mirror_vertex_groups = False
me_mesh_001.update()
me_mesh_001.normals_split_custom_set([tuple(v) for v in zip(*[iter([0.0, 0.0, -1.0, -5.974e-07, 0.0, -1.0, 0.0, 0.0, -1.0, -5.974e-07, 0.0, -1.0, 0.0, 0.0, -1.0, 0.0, 0.0, -1.0, 0.0, 0.0, -1.0, -5.974e-07, 0.0, -1.0, -5.974e-07, 0.0, -1.0, -5.974e-07, 0.0, -1.0, -2.39e-06, 0.0, -1.0, -5.974e-07, 0.0, -1.0, -4.312e-06, 0.0, 1.0, -6.336e-07, 0.0, 1.0, -5.068e-07, 0.0, 1.0, -6.336e-07, 0.0, 1.0, 0.0, 0.0, 1.0, 0.0, 0.0, 1.0, 3.099e-07, 0.0, 1.0, -6.336e-07, 0.0, 1.0, 0.0, 0.0, 1.0, -6.336e-07, 0.0, 1.0, 3.099e-07, 0.0, 1.0, -5.068e-07, 0.0, 1.0, 3.099e-07, 0.0, 1.0, 1.123e-06, 0.0, 1.0, -5.068e-07, 0.0, 1.0, 1.123e-06, 0.0, 1.0, 0.0, 0.0, 1.0, -5.068e-07, 0.0, 1.0, 0.0, 0.0, -1.0, 0.0, 0.0, -1.0, 0.0, 0.0, -1.0, 0.0, 0.0, -1.0, 0.0, 0.0, -1.0, 0.0, 0.0, -1.0, 0.0, 0.0, -1.0, 0.0, 0.0, -1.0, 0.0, 0.0, -1.0, 0.0, 0.0, -1.0, 0.0, 0.0, -1.0, 0.0, 0.0, -1.0, 0.0, 0.0, -1.0, 0.0, 0.0, -1.0, 0.0, 0.0, -1.0, 0.0, 0.0, -1.0, 0.0, 0.0, -1.0, 0.0, 0.0, -1.0, 0.9922, 0.1228, -0.0195, 0.9535, -0.3004, -0.02612, 0.9535, -0.3004, -0.02609, 0.9922, 0.1228, -0.01949, 0.9922, 0.1228, -0.0195, 0.9535, -0.3004, -0.02609, 0.9198, 0.3923, -0.004692, 0.9922, 0.1228, -0.0195, 0.9922, 0.1228, -0.01949, 0.9198, 0.3923, -0.004699, 0.9198, 0.3923, -0.004692, 0.9922, 0.1228, -0.01949, 0.9198, 0.3923, -0.004692, 0.9198, 0.3923, -0.004699, 0.9677, 0.2522, 0.0, 0.9198, 0.3923, -0.004699, 0.9677, 0.2522, 0.0, 0.9677, 0.2522, 0.0, -0.9999, -0.01307, 1.406e-05, -0.9518, -0.3068, 0.0, -0.9518, -0.3068, 0.0, -0.9999, -0.01307, -1.413e-05, -0.9999, -0.01307, 1.406e-05, -0.9518, -0.3068, 0.0, 0.4972, -0.8676, 0.0, 0.8584, -0.513, 0.0, 0.8584, -0.513, 0.0, 0.4972, -0.8676, 0.0, 0.4972, -0.8676, 0.0, 0.8584, -0.513, 0.0, 0.4972, -0.8676, 0.0, 0.4972, -0.8676, 0.0, 0.008733, -1.0, 0.0, 0.4972, -0.8676, 0.0, 0.008733, -1.0, 0.0, 0.008733, -1.0, 0.0, 0.9449, 0.3275, 0.0, 0.9449, 0.3275, 0.0, 0.907, 0.4212, 0.0, 0.9449, 0.3275, 0.0, 0.907, 0.4212, 0.0, 0.907, 0.4212, 0.0, 0.8599, 0.5105, 0.0, 0.907, 0.4212, 0.0, 0.907, 0.4212, 0.0, 0.8599, 0.5105, 0.0, 0.8599, 0.5105, 0.0, 0.907, 0.4212, 0.0, -0.7071, -0.7071, 0.0, -0.7071, -0.7071, 0.0, -0.7071, -0.7071, 0.0, -0.7071, -0.7071, 0.0, -0.7071, -0.7071, 0.0, -0.7071, -0.7071, 0.0, 4.419e-06, 0.0, -1.0, 8.987e-06, 0.0, -1.0, 4.568e-06, 0.0, -1.0, 0.0, 0.0, -1.0, 4.419e-06, 0.0, -1.0, 4.568e-06, 0.0, -1.0, 0.7071, -0.7071, 0.0, 0.7071, -0.7071, 0.0, 0.7071, -0.7071, 0.0, 0.7071, -0.7071, 0.0, 0.7071, -0.7071, 0.0, 0.7071, -0.7071, 0.0, 0.7071, 0.7071, 0.0, 0.7071, 0.7071, 0.0, 0.7071, 0.7071, 0.0, 0.7071, 0.7071, 0.0, 0.7071, 0.7071, 0.0, 0.7071, 0.7071, 0.0, -6.424e-07, 0.0, 1.0, 0.0, 0.0, 1.0, -6.215e-07, 0.0, 1.0, -1.264e-06, 0.0, 1.0, -6.424e-07, 0.0, 1.0, -6.215e-07, 0.0, 1.0, 0.7071, -0.7071, 0.0, 0.7071, -0.7071, 0.0, 0.7071, -0.7071, 0.0, 0.7071, -0.7071, 0.0, 0.7071, -0.7071, 0.0, 0.7071, -0.7071, 0.0, -0.5401, 0.7936, 0.28, -0.9063, 0.4227, -0.006919, -1.0, 2.195e-05, 2.086e-06, -0.8878, -4.819e-08, 0.4603, -0.5401, 0.7936, 0.28, -1.0, 2.195e-05, 2.086e-06, 1.818e-05, -3.799e-10, 1.0, 1.811e-05, 1.058e-12, 1.0, 3.613e-05, -8.95e-08, 1.0, 3.621e-05, -8.988e-08, 1.0, 1.818e-05, -3.799e-10, 1.0, 3.613e-05, -8.95e-08, 1.0, -1.0, -2.146e-05, -5.952e-08, -0.8877, -4.157e-08, -0.4603, -0.8877, -4.157e-08, -0.4603, -1.0, 2.205e-05, -1.192e-07, -1.0, -2.146e-05, -5.952e-08, -0.8877, -4.157e-08, -0.4603, -1.818e-05, 2.983e-08, -1.0, -1.811e-05, 2.996e-08, -1.0, -3.613e-05, 1.255e-10, -1.0, -3.621e-05, -1.484e-12, -1.0, -1.818e-05, 2.983e-08, -1.0, -3.613e-05, 1.255e-10, -1.0, 1.0, 4.711e-08, 2.776e-05, 0.8877, 4.204e-08, 0.4603, 0.8877, 1.384e-08, 0.4603, 1.0, 3.113e-08, 1.885e-05, 1.0, 4.711e-08, 2.776e-05, 0.8877, 1.384e-08, 0.4603, 0.8878, 4.174e-08, -0.4603, 1.0, 4.711e-08, 2.776e-05, 1.0, 3.113e-08, 1.885e-05, 0.8878, 4.157e-08, -0.4603, 0.8878, 4.174e-08, -0.4603, 1.0, 3.113e-08, 1.885e-05, 0.009407, -1.0, -6.26e-05, 0.009422, -1.0, -6.328e-05, 0.009414, -1.0, -6.255e-05, 0.009396, -1.0, -6.265e-05, 0.009407, -1.0, -6.26e-05, 0.009414, -1.0, -6.255e-05, 0.0, 1.0, -4.841e-06, 0.0, 1.0, -4.79e-06, 0.0, 1.0, -4.79e-06, 0.0, 1.0, -4.841e-06, 0.0, 1.0, -4.841e-06, 0.0, 1.0, -4.79e-06, -0.535, 0.7953, 0.2851, -0.9129, 0.4081, -0.006846, -1.0, 2.242e-05, -8.047e-06, -0.8825, -4.978e-08, 0.4703, -0.535, 0.7953, 0.2851, -1.0, 2.242e-05, -8.047e-06, 1.874e-05, -3.684e-10, 1.0, 1.866e-05, 1.099e-12, 1.0, 3.725e-05, -8.952e-08, 1.0, 3.733e-05, -8.988e-08, 1.0, 1.874e-05, -3.684e-10, 1.0, 3.725e-05, -8.952e-08, 1.0, -1.0, -2.194e-05, 2.146e-05, -0.8825, -4.132e-08, -0.4703, -0.8825, -4.132e-08, -0.4703, -1.0, 2.253e-05, 2.149e-05, -1.0, -2.194e-05, 2.146e-05, -0.8825, -4.132e-08, -0.4703, -3.725e-05, -2.984e-08, -1.0, -3.733e-05, -2.996e-08, -1.0, -1.874e-05, -1.243e-10, -1.0, -1.866e-05, -1.086e-12, -1.0, -3.725e-05, -2.984e-08, -1.0, -1.874e-05, -1.243e-10, -1.0, 1.0, 4.737e-08, 2.593e-05, 0.8825, 4.179e-08, 0.4703, 0.8825, 1.423e-08, 0.4703, 1.0, 3.113e-08, 2.062e-05, 1.0, 4.737e-08, 2.593e-05, 0.8825, 1.423e-08, 0.4703, 0.8825, 4.195e-08, -0.4703, 1.0, 4.737e-08, 2.593e-05, 1.0, 3.113e-08, 2.062e-05, 0.8825, 4.086e-08, -0.4703, 0.8825, 4.195e-08, -0.4703, 1.0, 3.113e-08, 2.062e-05, 2.768e-06, 2.82e-08, -1.0, 0.0, 0.0, -1.0, 2.953e-06, 4.331e-07, -1.0, 2.45e-06, -4.032e-07, -1.0, 2.768e-06, 2.82e-08, -1.0, 2.953e-06, 4.331e-07, -1.0, 2.45e-06, -4.032e-07, -1.0, 2.953e-06, 4.331e-07, -1.0, 1.919e-06, -2.406e-07, -1.0, 2.953e-06, 4.331e-07, -1.0, 3.302e-06, 1.637e-06, -1.0, 1.919e-06, -2.406e-07, -1.0, 3.64e-06, 7.168e-07, -1.0, 3.302e-06, 1.637e-06, -1.0, 2.953e-06, 4.331e-07, -1.0, 4.21e-06, 4.438e-08, -1.0, 3.64e-06, 7.168e-07, -1.0, 2.953e-06, 4.331e-07, -1.0, 0.5005, 0.7079, 0.4985, 0.5016, 0.7062, 0.4996, 0.7085, 1.716e-08, 0.7057, 0.7085, 1.708e-08, 0.7057, 0.5005, 0.7079, 0.4985, 0.7085, 1.716e-08, 0.7057, -0.7084, -3.475e-08, 0.7058, -0.7084, -3.468e-08, 0.7058, -0.7084, -5.038e-08, 0.7058, -0.7084, -5.045e-08, 0.7058, -0.7084, -3.475e-08, 0.7058, -0.7084, -5.038e-08, 0.7058, 0.7081, 4.995e-08, -0.7062, 0.7081, 5.003e-08, -0.7062, 0.708, 3.374e-08, -0.7062, 0.708, 3.366e-08, -0.7062, 0.7081, 4.995e-08, -0.7062, 0.708, 3.374e-08, -0.7062, -0.7079, -3.358e-08, -0.7063, -0.7079, -3.366e-08, -0.7063, -0.7079, -1.586e-08, -0.7063, -0.7079, -1.578e-08, -0.7063, -0.7079, -3.358e-08, -0.7063, -0.7079, -1.586e-08, -0.7063, -1.0, 9.637e-05, 9.56e-05, -1.0, 0.0001951, 4.065e-05, -1.0, 0.0003396, 1.575e-05, -1.0, 9.711e-05, 9.559e-05, -1.0, 9.637e-05, 9.56e-05, -1.0, 0.0003396, 1.575e-05, -1.427e-07, 0.0, 1.0, 0.0, 0.0, 1.0, -1.381e-07, 0.0, 1.0, -2.809e-07, 0.0, 1.0, -1.427e-07, 0.0, 1.0, -1.381e-07, 0.0, 1.0, 1.0, -0.0005139, 4.653e-06, 0.9999, -0.0004061, -0.016, 0.9999, -0.0004059, -0.016, 1.0, -0.000608, -4.287e-06, 1.0, -0.0005139, 4.653e-06, 0.9999, -0.0004059, -0.016, 3.194e-05, 2.282e-06, 1.0, -0.446, 0.2575, 0.8572, -0.446, -0.2575, 0.8572, 3.194e-05, 2.282e-06, 1.0, 7.793e-06, 0.515, 0.8572, -0.446, 0.2575, 0.8572, 3.194e-05, 2.282e-06, 1.0, 0.4461, 0.2575, 0.8572, 7.793e-06, 0.515, 0.8572, 0.446, -0.2575, 0.8572, 0.4461, 0.2575, 0.8572, 3.194e-05, 2.282e-06, 1.0, 1.114e-05, -0.515, 0.8572, 0.446, -0.2575, 0.8572, 3.194e-05, 2.282e-06, 1.0, -0.446, -0.2575, 0.8572, 1.114e-05, -0.515, 0.8572, 3.194e-05, 2.282e-06, 1.0, 0.0, 0.0, -1.0, 0.0, 0.0, -1.0, 0.0, 0.0, -1.0, 0.0, 0.0, -1.0, 0.0, 0.0, -1.0, 0.0, 0.0, -1.0, 0.0, 0.0, -1.0, 0.0, 0.0, -1.0, 0.0, 0.0, -1.0, 0.0, 0.0, -1.0, 0.0, 0.0, -1.0, 0.0, 0.0, -1.0, 0.0, 0.0, -1.0, 0.0, 0.0, -1.0, 0.0, 0.0, -1.0, 0.0, 0.0, -1.0, 0.0, 0.0, -1.0, 0.0, 0.0, -1.0, -0.9905, 0.1372, 0.0, -0.9999, -0.01306, 1.413e-05, -0.9999, -0.01306, -1.406e-05, -0.9905, 0.1372, 0.0, -0.9905, 0.1372, 0.0, -0.9999, -0.01306, -1.406e-05, -0.9999, -0.01044, 0.0, -0.9905, 0.1372, 0.0, -0.9905, 0.1372, 0.0, -0.9999, -0.01044, 0.0, -0.9999, -0.01044, 0.0, -0.9905, 0.1372, 0.0, 0.0, 0.0, 1.0, 0.0, 0.0, 1.0, 0.0, 0.0, 1.0, 0.0, 0.0, 1.0, 0.0, 0.0, 1.0, 0.0, 0.0, 1.0, 0.0, 0.0, 1.0, 0.0, 0.0, 1.0, 0.0, 0.0, 1.0, 0.0, 0.0, 1.0, 0.0, 0.0, 1.0, 0.0, 0.0, 1.0, 0.0, 0.0, 1.0, 0.0, 0.0, 1.0, 0.0, 0.0, 1.0, 0.0, 0.0, 1.0, 0.0, 0.0, 1.0, 0.0, 0.0, 1.0, -3.442e-06, 2.022e-06, 1.0, -2.09e-06, -2.167e-07, 1.0, -2.237e-06, 2.127e-07, 1.0, -2.09e-06, -2.167e-07, 1.0, -2.097e-06, -3.099e-07, 1.0, -2.237e-06, 2.127e-07, 1.0, -2.09e-06, -2.167e-07, 1.0, -2.79e-06, -5.418e-07, 1.0, -2.097e-06, -3.099e-07, 1.0, -2.79e-06, -5.418e-07, 1.0, -3.326e-06, 5.123e-07, 1.0, -2.097e-06, -3.099e-07, 1.0, -3.67e-06, -5.865e-07, 1.0, -3.326e-06, 5.123e-07, 1.0, -2.79e-06, -5.418e-07, 1.0, -4.194e-06, -1.48e-06, 1.0, -3.67e-06, -5.865e-07, 1.0, -2.79e-06, -5.418e-07, 1.0, -0.01111, 0.9999, 0.0, -0.01111, 0.9999, 0.0, -0.01111, 0.9999, 0.0, -0.01111, 0.9999, 0.0, -0.01111, 0.9999, 0.0, -0.01111, 0.9999, 0.0, -0.7071, 0.7071, 0.0, -0.7071, 0.7071, 0.0, -0.7071, 0.7071, 0.0, -0.7071, 0.7071, 0.0, -0.7071, 0.7071, 0.0, -0.7071, 0.7071, 0.0, -0.7071, 0.7071, 0.0, -0.7071, 0.7071, 0.0, -0.7071, 0.7071, 0.0, -0.7071, 0.7071, 0.0, -0.7071, 0.7071, 0.0, -0.7071, 0.7071, 0.0, 0.0, 0.0, -1.0, 2.46e-06, 0.0, -1.0, -8.994e-07, 0.0, -1.0, 2.46e-06, 0.0, -1.0, 9.838e-07, 0.0, -1.0, -8.994e-07, 0.0, -1.0, -8.994e-07, 0.0, -1.0, 9.838e-07, 0.0, -1.0, 0.0, 0.0, -1.0, 1.968e-06, 0.0, -1.0, -8.994e-07, 0.0, -1.0, 0.0, 0.0, -1.0, 1.968e-06, 0.0, -1.0, 2.544e-06, 0.0, -1.0, -8.994e-07, 0.0, -1.0, 2.544e-06, 0.0, -1.0, -1.425e-05, 0.0, -1.0, -8.994e-07, 0.0, -1.0, -0.5, 0.866, -0.002119, -0.8038, 0.4641, 0.3721, -1.622e-06, 0.9247, 0.3808, -0.5, 0.866, -0.002076, -0.5, 0.866, -0.002119, -1.622e-06, 0.9247, 0.3808, 8.203e-06, 0.515, 0.8572, 0.4461, 0.2575, 0.8572, 0.7991, 0.4613, 0.3856, -1.622e-06, 0.9247, 0.3808, 8.203e-06, 0.515, 0.8572, 0.7991, 0.4613, 0.3856, -0.446, 0.2575, 0.8572, 8.203e-06, 0.515, 0.8572, -1.622e-06, 0.9247, 0.3808, -0.8038, 0.4641, 0.3721, -0.446, 0.2575, 0.8572, -1.622e-06, 0.9247, 0.3808, -0.446, -0.2575, 0.8572, -0.446, 0.2575, 0.8572, -0.8038, 0.4641, 0.3721, -0.8053, -0.4647, 0.3682, -0.446, -0.2575, 0.8572, -0.8038, 0.4641, 0.3721, 0.5, 0.8659, 0.01523, -1.622e-06, 0.9247, 0.3808, 0.7991, 0.4613, 0.3856, 0.8659, 0.4999, 0.01831, 0.5, 0.8659, 0.01523, 0.7991, 0.4613, 0.3856, 0.9999, 0.0, 0.01648, 0.8659, 0.4999, 0.01831, 0.8005, -0.4621, 0.3817, 0.8659, 0.4999, 0.01831, 0.7991, 0.4613, 0.3856, 0.8005, -0.4621, 0.3817, 0.7991, 0.4613, 0.3856, 0.446, 0.2575, 0.8572, 0.8005, -0.4621, 0.3817, 0.446, 0.2575, 0.8572, 0.446, -0.2575, 0.8572, 0.8005, -0.4621, 0.3817, 2.241e-05, -0.9278, 0.373, 0.8005, -0.4621, 0.3817, 0.446, -0.2575, 0.8572, -1.402e-05, -0.515, 0.8572, 2.241e-05, -0.9278, 0.373, 0.446, -0.2575, 0.8572, 2.241e-05, -0.9278, 0.373, -1.402e-05, -0.515, 0.8572, -0.446, -0.2575, 0.8572, -0.8053, -0.4647, 0.3682, 2.241e-05, -0.9278, 0.373, -0.446, -0.2575, 0.8572, -0.4999, -0.8659, -0.01719, 2.241e-05, -0.9278, 0.373, -0.8053, -0.4647, 0.3682, -0.8657, -0.5002, -0.02055, -0.4999, -0.8659, -0.01719, -0.8053, -0.4647, 0.3682, -0.8657, -0.5002, -0.02055, -0.8053, -0.4647, 0.3682, -0.8038, 0.4641, 0.3721, -0.9998, 0.0, -0.01837, -0.8657, -0.5002, -0.02055, -0.8038, 0.4641, 0.3721, 0.5, -0.866, 0.0001761, 0.8005, -0.4621, 0.3817, 2.241e-05, -0.9278, 0.373, 0.5, -0.866, 0.0001319, 0.5, -0.866, 0.0001761, 2.241e-05, -0.9278, 0.373, 0.7071, -0.7071, -2.401e-08, 1.0, -1.764e-05, 1.832e-05, 1.0, -1.761e-05, -1.831e-05, 0.7071, -0.7071, -2.853e-08, 0.7071, -0.7071, -2.401e-08, 1.0, -1.761e-05, -1.831e-05, 0.7071, -0.7071, -2.401e-08, 0.7071, -0.7071, -2.853e-08, -3.67e-05, -1.0, 7.54e-08, 0.7071, -0.7071, -2.853e-08, -1.951e-06, -1.0, -4.466e-07, -3.67e-05, -1.0, 7.54e-08, -0.7071, -0.7071, -1.06e-06, -3.67e-05, -1.0, 7.54e-08, -1.951e-06, -1.0, -4.466e-07, -0.7072, -0.7071, -4.146e-07, -0.7071, -0.7071, -1.06e-06, -1.951e-06, -1.0, -4.466e-07, -1.0, 1.54e-06, -1.116e-06, -0.7071, -0.7071, -1.06e-06, -0.7072, -0.7071, -4.146e-07, -1.0, 2.095e-06, -1.116e-06, -1.0, 1.54e-06, -1.116e-06, -0.7072, -0.7071, -4.146e-07, -0.7071, 0.7071, -5.655e-07, -1.0, 1.54e-06, -1.116e-06, -1.0, 2.095e-06, -1.116e-06, -0.7071, 0.7071, -1.222e-06, -0.7071, 0.7071, -5.655e-07, -1.0, 2.095e-06, -1.116e-06, -3.922e-05, 1.0, -6.529e-07, -0.7071, 0.7071, -5.655e-07, -0.7071, 0.7071, -1.222e-06, 1.499e-06, 1.0, -1.252e-07, -3.922e-05, 1.0, -6.529e-07, -0.7071, 0.7071, -1.222e-06, 0.7071, 0.7071, -1.374e-07, -3.922e-05, 1.0, -6.529e-07, 1.499e-06, 1.0, -1.252e-07, 0.7071, 0.7071, -7.831e-08, 0.7071, 0.7071, -1.374e-07, 1.499e-06, 1.0, -1.252e-07, 1.0, 2.232e-05, 1.82e-05, 0.7071, 0.7071, -1.374e-07, 0.7071, 0.7071, -7.831e-08, 1.0, 1.764e-05, -1.84e-05, 1.0, 2.232e-05, 1.82e-05, 0.7071, 0.7071, -7.831e-08, -0.9634, 0.2681, 0.007078, -0.9927, 0.1188, 0.02131, -0.9927, 0.1188, 0.02131, -0.9634, 0.2681, 0.007085, -0.9634, 0.2681, 0.007078, -0.9927, 0.1188, 0.02131, -0.9634, 0.2681, 0.007078, -0.9634, 0.2681, 0.007085, -1.0, 0.0, 0.0, -0.9634, 0.2681, 0.007085, -1.0, 0.0, 0.0, -1.0, 0.0, 0.0, -0.9634, 0.2681, 0.007078, -0.9927, 0.1188, 0.02131, -0.9927, 0.1188, 0.02131, -0.9634, 0.2681, 0.007085, -0.9634, 0.2681, 0.007078, -0.9927, 0.1188, 0.02131, -0.9634, 0.2681, 0.007078, -0.9634, 0.2681, 0.007085, -1.0, 0.0, 0.0, -0.9634, 0.2681, 0.007085, -1.0, 0.0, 0.0, -1.0, 0.0, 0.0, 0.0, -1.0, 0.004913, 0.0, -1.0, 0.004913, 0.0, -1.0, 0.004913, 0.0, -1.0, 0.004913, 0.0, -1.0, 0.004913, 0.0, -1.0, 0.004913, -0.9927, 0.1188, 0.0213, -0.9536, -0.3, 0.02516, -0.9536, -0.2999, 0.02525, -0.9927, 0.1188, 0.02133, -0.9927, 0.1188, 0.0213, -0.9536, -0.2999, 0.02525, 0.0, 1.0, 0.0, 0.0, 1.0, 0.0, 0.0, 1.0, 0.0, 0.0, 1.0, 0.0, 0.0, 1.0, 0.0, 0.0, 1.0, 0.0, 0.7071, 0.7071, 0.0, 0.7071, 0.7071, 0.0, 0.7071, 0.7071, 0.0, 0.7071, 0.7071, 0.0, 0.7071, 0.7071, 0.0, 0.7071, 0.7071, 0.0, 0.0, -1.0, 0.004913, 0.0, -1.0, 0.004913, 0.0, -1.0, 0.004913, 0.0, -1.0, 0.004913, 0.0, -1.0, 0.004913, 0.0, -1.0, 0.004913, -4.716e-06, 0.0, -1.0, 8.987e-06, 0.0, -1.0, -4.271e-06, 0.0, -1.0, -1.797e-05, 0.0, -1.0, -4.716e-06, 0.0, -1.0, -4.271e-06, 0.0, -1.0, 0.9198, 0.3923, -0.0047, 0.9677, 0.2522, 0.0, 0.9677, 0.2522, 0.0, 0.9198, 0.3923, -0.004691, 0.9198, 0.3923, -0.0047, 0.9677, 0.2522, 0.0, 0.9198, 0.3923, -0.0047, 0.9198, 0.3923, -0.004691, 0.9922, 0.1228, -0.01949, 0.9198, 0.3923, -0.004691, 0.9922, 0.1228, -0.0195, 0.9922, 0.1228, -0.01949, 0.9922, 0.1228, -0.01949, 0.9922, 0.1228, -0.0195, 0.9535, -0.3004, -0.02614, 0.9922, 0.1228, -0.0195, 0.9535, -0.3004, -0.02612, 0.9535, -0.3004, -0.02614, -0.7071, -0.7071, 0.0, -0.7071, -0.7071, 0.0, -0.7071, -0.7071, 0.0, -0.7071, -0.7071, 0.0, -0.7071, -0.7071, 0.0, -0.7071, -0.7071, 0.0, 0.0, 1.0, 0.0, 0.0, 1.0, 0.0, 0.0, 1.0, 0.0, 0.0, 1.0, 0.0, 0.0, 1.0, 0.0, 0.0, 1.0, 0.0, -0.9927, 0.1188, 0.0213, -0.9536, -0.3, 0.02516, -0.9536, -0.3, 0.0252, -0.9927, 0.1188, 0.02133, -0.9927, 0.1188, 0.0213, -0.9536, -0.3, 0.0252, 3.034e-06, 1.0, 0.0, 0.5016, 0.7062, 0.4996, 0.5005, 0.7079, 0.4985, 3.034e-06, 1.0, 0.0, 2.216e-06, 1.0, -1.68e-06, 2.216e-06, 1.0, -1.68e-06, 2.216e-06, 1.0, -1.68e-06, -0.9129, 0.4081, -0.006846, -0.535, 0.7953, 0.2851, 2.216e-06, 1.0, -1.68e-06, 2.195e-06, 1.0, -2.495e-06, 2.195e-06, 1.0, -2.495e-06, -0.9063, 0.4227, -0.006919, -0.5401, 0.7936, 0.28, 2.195e-06, 1.0, -2.495e-06, 2.195e-06, 1.0, -2.495e-06, -1.0, 0.0, 0.0, -1.0, 0.0, 0.0, -1.0, 0.0, 0.0, -1.0, 0.0, 0.0, 0.0, 1.0, 0.0, 0.0, 1.0, 0.0, 0.0, 1.0, 0.0, 0.0, 1.0, 0.0, 1.0, 0.0, 0.0, 1.0, 0.0, 0.0, 1.0, 0.0, 0.0, 1.0, 0.0, 0.0, 0.0, -1.0, -8.619e-08, 0.0, -1.0, -8.619e-08, 0.0, -1.0, -8.619e-08, 0.0, -1.0, -8.619e-08, 0.0, 0.0, -1.0, 0.0, 0.0, -1.0, 0.0, 0.0, -1.0, 0.0, 0.0, -1.0, 0.0, 0.0, 1.0, 0.0, 0.0, 1.0, 0.0, 0.0, 1.0, 0.0, 0.0, 1.0])] * 3)])
me_mesh_002 = bpy.data.meshes.new('Mesh.002')
me_mesh_002.from_pydata([(-0.1406, -60.23, -42.05), (-0.1406, -60.23, 45.92), (-0.1406, 60.36, 45.92), (-0.1406, 60.36, -42.05), (-0.2803, 60.36, -42.05), (-0.2803, 60.36, 45.92), (-0.2803, -60.23, 45.92), (-0.2803, -60.23, -42.05)], [], [(1, 2, 3), (0, 1, 3), (5, 6, 7), (4, 5, 7)])
me_mesh_002.polygons.foreach_set('use_smooth', [True] * 4)
_uv = me_mesh_002.uv_layers.new(name='UVMap')
_uv.uv.foreach_set('vector', [-2.022, -0.8438, 0.9425, 2.006, 3.022, -0.1562, 0.05751, -3.006, -2.022, -0.8438, 3.022, -0.1562, 0.9425, 2.006, -2.022, -0.8438, 0.05751, -3.006, 3.022, -0.1562, 0.9425, 2.006, 0.05751, -3.006])
me_mesh_002.materials.append(mat_fence_mat01)
me_mesh_002.use_remesh_fix_poles = True
me_mesh_002.use_remesh_preserve_attributes = False
me_mesh_002.use_mirror_vertex_groups = False
me_mesh_002.update()
me_mesh_002.normals_split_custom_set([tuple(v) for v in zip(*[iter([-1.0, -4.98e-08, 4.55e-08, -1.0, -4.98e-08, 4.54e-08, -1.0, -4.98e-08, 4.546e-08, -1.0, -4.98e-08, 4.556e-08, -1.0, -4.98e-08, 4.55e-08, -1.0, -4.98e-08, 4.546e-08, 1.0, 4.962e-08, -4.54e-08, 1.0, 4.962e-08, -4.54e-08, 1.0, 4.962e-08, -4.54e-08, 1.0, 4.962e-08, -4.54e-08, 1.0, 4.962e-08, -4.54e-08, 1.0, 4.962e-08, -4.54e-08])] * 3)])
me_mesh_003 = bpy.data.meshes.new('Mesh.003')
me_mesh_003.from_pydata([(1.921, -63.82, -36.54), (1.887, -63.81, -37.83), (-2.183, -63.82, -36.54), (-2.217, -63.81, -37.83), (0.1608, -60.11, -36.54), (0.1608, -60.11, -37.83), (-0.5444, -60.39, -41.77), (-0.2335, -60.25, -42.07), (-1.1, -67.25, -36.54), (-1.135, -67.26, -37.83), (-2.183, -63.82, -36.54), (-1.135, -67.26, -37.83), (-2.217, -63.81, -37.83), (-1.1, -67.25, -36.54), (0.1608, -60.11, -36.54), (0.1608, -60.11, 41.89), (0.1608, -60.11, 40.6), (-0.2335, -60.25, -42.07), (-0.5444, -60.12, -42.36), (-1.1, -67.25, 41.89), (-1.135, -67.26, 40.6), (0.1608, -60.11, 41.89), (0.1608, -60.11, 40.6), (-0.5023, -60.77, -42.66), (0.1608, -60.11, -36.54), (0.1608, -60.11, -37.83), (1.921, -63.82, 41.89), (1.887, -63.81, 40.6), (-2.183, -63.82, 41.89), (-2.217, -63.81, 40.6), (-1.277, -60.12, 0.9974), (-2.183, -63.82, 41.89), (-1.1, -67.25, 41.89), (-1.135, -67.26, 40.6), (-2.217, -63.81, 40.6), (-0.05636, -60.1, -41.73), (-0.05636, -60.76, -42.65), (-1.277, -60.12, -0.5086), (-1.277, -60.12, 0.9974), (1.921, -63.82, 41.89), (-2.183, -63.82, 41.89), (-1.1, -67.25, 41.89), (-1.277, -60.12, 0.9974), (-1.277, -60.12, -0.5086), (-0.4938, -60.77, 46.46), (-1.832, -62.83, 52.27), (-0.06155, -60.77, 46.46), (-0.06155, -60.1, 45.78), (-1.832, -64.75, 52.27), (-0.1696, -65.71, 52.27), (-1.341, -64.88, -54.36), (0.9327, -64.88, -54.36), (-1.341, -62.61, -54.36), (0.9327, -62.61, -54.36), (-0.1696, -65.71, 52.27), (-0.1852, -65.72, 53.17), (1.493, -64.75, 52.27), (-0.06155, -60.1, 45.78), (-0.05636, -60.1, -41.73), (-0.05636, -60.76, -42.65), (-0.06155, -60.77, 46.46), (1.493, -64.75, 52.27), (1.493, -62.83, 52.27), (-0.4938, -60.77, 46.46), (-0.5023, -60.77, -42.66), (-1.9, -63.75, -0.5086), (-1.9, -63.75, 0.9974), (-1.167, -63.76, 0.2652), (-0.5383, 63.56, -0.365), (-1.167, 63.56, 0.2652), (-0.5383, -63.76, -0.365), (-0.5383, -63.76, -0.365), (-0.5383, 63.56, -0.365), (0.09018, -63.76, 0.2652), (0.09018, 63.56, 0.2652), (-1.167, 63.56, 0.2652), (-1.167, -63.76, 0.2652), (-0.5383, -63.76, 0.8962), (-0.5383, 63.56, 0.8962), (0.09018, -63.76, 0.2652), (0.09018, 63.56, 0.2652), (-0.5383, 63.56, 0.8962), (-0.5383, -63.76, 0.8962), (1.478, -62.84, 53.17), (1.478, -64.76, 53.17), (0.9327, -62.61, 53.05), (0.9327, -62.61, -54.36), (-0.5444, -60.39, -41.77), (-0.5444, -60.12, -42.36), (-1.341, -62.61, 53.05), (-1.341, -62.61, -54.36), (0.9327, -64.88, -54.36), (0.9327, -64.88, 53.05), (-1.341, -64.88, -54.36), (-1.341, -64.88, 53.05), (1.921, -63.82, -36.54), (-1.1, -67.25, -36.54), (-2.183, -63.82, -36.54), (-0.5849, -63.76, -46.36), (-0.5849, 63.56, -46.36), (0.2369, -63.76, -44.6), (0.7058, -63.76, -45.48), (0.7058, 63.56, -45.48), (0.2369, 63.56, -44.6), (-1.054, -63.76, -45.48), (-0.5849, 63.56, -46.36), (-0.5849, -63.76, -46.36), (-1.054, 63.56, -45.48), (0.2369, 63.56, -44.6), (0.2369, -63.76, -44.6), (0.1608, -60.11, 41.89), (-1.054, -63.76, -45.48), (-1.054, 63.56, -45.48), (0.8714, -65.84, 0.9974), (-1.9, -63.75, 0.9974), (-1.218, -65.86, 0.9974), (2.146, -63.71, 0.9974), (-0.06155, -60.77, 46.46), (-0.4938, -60.77, 46.46), (-0.06155, -60.77, 46.46), (-0.5023, -60.77, -42.66), (-0.05636, -60.76, -42.65), (-0.4938, -60.77, 46.46), (-0.5023, -60.77, -42.66), (-0.05636, -60.76, -42.65), (0.2497, -63.76, 47.5), (0.2497, 63.56, 47.5), (0.2497, 63.56, 47.5), (0.2497, -63.76, 47.5), (0.7058, 63.56, 48.37), (0.7059, -63.76, 48.37), (-1.054, -63.76, 48.37), (-1.054, 63.56, 48.37), (-0.5977, 63.56, 49.25), (-0.5977, -63.76, 49.25), (-0.5977, -63.76, 49.25), (-0.5977, 63.56, 49.25), (-1.054, 63.56, 48.37), (-1.054, -63.76, 48.37), (-0.1696, -61.87, 52.27), (-1.832, -62.83, 52.27), (-1.849, -62.84, 53.17), (-1.849, -64.76, 53.17), (1.493, -62.83, 52.27), (-0.1696, -61.87, 52.27), (-0.1852, -61.88, 53.17), (1.478, -62.84, 53.17), (-0.1852, -63.8, 54.36), (2.146, -63.71, 0.9974), (2.146, -63.71, -0.5085), (2.146, -63.71, 0.9974), (2.146, -63.71, -0.5085), (-1.9, -63.75, 0.9974), (-1.218, -65.86, 0.9974), (-1.9, -63.75, -0.5086), (-1.218, -65.86, -0.5086), (0.8714, -65.84, 0.9974), (-1.218, -65.86, -0.5086), (-1.218, -65.86, 0.9974), (0.8714, -65.84, -0.5085), (0.8374, -67.25, -36.54), (0.8027, -67.26, -37.83), (0.5545, -61.62, -37.83), (0.5545, -61.62, -36.54), (0.8027, -67.26, -37.83), (0.8374, -67.25, -36.54), (-0.8759, -60.11, -37.83), (-0.8759, -61.62, -37.83), (-0.8759, -61.62, -36.54), (-0.8759, -60.11, -36.54), (-0.8759, -60.11, -36.54), (-0.8759, -60.11, 40.6), (-0.8759, -60.11, 41.89), (0.256, -66.2, 42.51), (0.256, -66.2, 40.03), (-0.2107, -65.73, 40.03), (-0.2107, -65.73, 42.51), (0.8027, -67.26, 40.6), (0.8374, -67.25, 41.89), (0.256, -66.2, 40.03), (-0.1988, -66.66, 40.03), (-0.6655, -66.19, 40.03), (-0.2107, -65.73, 40.03), (-0.1988, -66.66, 40.03), (-0.6655, -66.19, 42.51), (-0.1988, -66.66, 42.51), (-0.6655, -66.19, 40.03), (-0.5023, -60.1, -41.73), (-0.8759, -60.11, -36.54), (-0.8759, -60.11, -37.83), (0.8374, -67.25, 41.89), (0.8027, -67.26, 40.6), (0.5545, -61.62, 40.6), (0.5545, -61.62, 41.89), (-1.812, -63.75, -54.36), (-1.812, -63.75, 53.05), (0.3641, -60.11, 0.9974), (-1.261, -61.57, 0.9974), (0.8666, -61.55, 0.9974), (1.404, -63.75, -54.36), (-0.2108, -65.73, -35.92), (-0.6655, -66.19, -35.92), (-0.2108, -65.73, -38.41), (-0.6655, -66.19, -38.41), (-0.1852, -64.91, 54.04), (-0.2107, -65.73, 42.51), (-0.6655, -66.19, 42.51), (-0.6655, -66.19, 40.03), (-0.2107, -65.73, 40.03), (0.3641, -60.11, 0.9974), (0.3641, -60.11, -0.5085), (-1.832, -64.75, 52.27), (0.1608, -60.11, -37.83), (-0.8759, -60.11, -37.83), (0.8374, -67.25, 41.89), (1.887, -63.81, 40.6), (0.8027, -67.26, 40.6), (-2.217, -63.81, 40.6), (-1.135, -67.26, 40.6), (-0.4938, -60.1, 45.78), (-0.2043, -65.35, -54.36), (0.7752, -63.24, 54.04), (-1.812, -63.75, -54.36), (-0.2043, -62.14, -54.36), (-0.1988, -66.66, 42.51), (-0.6655, -66.19, 42.51), (-0.2107, -65.73, 42.51), (0.256, -66.2, 42.51), (-0.4938, -60.1, 45.78), (-0.5023, -60.1, -41.73), (-1.261, -61.57, 0.9974), (-1.261, -61.57, -0.5086), (-1.9, -63.75, -0.5086), (-1.218, -65.86, -0.5086), (1.404, -63.75, 53.05), (1.404, -63.75, -54.36), (0.7752, -64.35, 54.04), (0.7752, -63.24, 54.04), (1.404, -63.75, 53.05), (1.404, -63.75, -54.36), (1.493, -64.75, 52.27), (-0.1696, -65.71, 52.27), (-0.2043, -62.14, -54.36), (-0.2043, -62.14, 53.05), (-0.1852, -62.69, 54.04), (-0.2043, -65.35, -54.36), (-0.2043, -65.35, 53.05), (-0.8759, -61.62, -36.54), (0.5545, -61.62, -36.54), (0.8374, -67.25, -36.54), (-0.8759, -61.62, -37.83), (0.5545, -61.62, -37.83), (1.887, -63.81, -37.83), (-2.217, -63.81, -37.83), (-1.135, -67.26, -37.83), (0.8027, -67.26, -37.83), (0.237, -63.76, -46.36), (0.237, 63.56, -46.36), (-0.8759, -61.62, 40.6), (-0.8759, -60.11, 41.89), (-0.8759, -60.11, 40.6), (-0.8759, -61.62, 41.89), (0.237, -63.76, -46.36), (0.237, 63.56, -46.36), (-0.585, 63.56, -44.6), (-0.585, -63.76, -44.6), (-0.8759, -60.11, 41.89), (-0.8759, -61.62, 41.89), (0.5545, -61.62, 41.89), (-0.585, -63.76, -44.6), (-0.585, 63.56, -44.6), (-0.4938, -60.1, 45.78), (-0.06155, -60.1, 45.78), (-0.4938, -60.1, 45.78), (-0.5023, -60.1, -41.73), (-0.05636, -60.1, -41.73), (-0.06155, -60.1, 45.78), (-0.05636, -60.1, -41.73), (-0.5023, -60.1, -41.73), (0.5545, -61.62, 40.6), (-0.8759, -60.11, 40.6), (-0.8759, -61.62, 40.6), (0.1608, -60.11, 40.6), (-0.5976, -63.76, 47.5), (-0.5976, 63.56, 47.5), (0.2496, -63.76, 49.25), (0.2496, 63.56, 49.25), (-0.5976, 63.56, 47.5), (-0.5976, -63.76, 47.5), (0.2496, -63.76, 49.25), (0.2496, 63.56, 49.25), (-1.146, -64.35, 54.04), (-1.146, -63.24, 54.04), (0.256, -66.2, -35.92), (-0.1988, -66.66, -38.41), (-0.1988, -66.66, -35.92), (0.256, -66.2, -38.41), (-0.1988, -66.66, -35.92), (-0.2108, -65.73, -35.92), (0.256, -66.2, -35.92), (-0.6655, -66.19, -35.92), (-1.832, -62.83, 52.27), (-0.1696, -61.87, 52.27), (-1.146, -63.24, 54.04), (-0.1852, -62.69, 54.04), (1.493, -62.83, 52.27), (0.256, -66.2, -35.92), (-0.2108, -65.73, -38.41), (0.256, -66.2, -38.41), (-0.2108, -65.73, -35.92), (0.7752, -63.24, 54.04), (0.7752, -64.35, 54.04), (0.256, -66.2, 42.51), (-0.1988, -66.66, 42.51), (-0.1988, -66.66, 40.03), (0.256, -66.2, 40.03), (-0.1852, -64.91, 54.04), (-1.146, -64.35, 54.04), (0.256, -66.2, -38.41), (-0.1988, -66.66, -38.41), (-0.2108, -65.73, -38.41), (-0.6655, -66.19, -38.41), (-0.1988, -66.66, -38.41), (-0.6655, -66.19, -35.92), (-0.6655, -66.19, -38.41), (-0.1988, -66.66, -35.92), (0.3641, -60.11, -0.5085), (0.8666, -61.55, 0.9974), (0.8666, -61.55, -0.5085), (0.3641, -60.11, 0.9974), (-1.277, -60.12, -0.5086), (0.3641, -60.11, -0.5085), (0.8714, -65.84, -0.5085), (2.146, -63.71, -0.5085), (0.8666, -61.55, -0.5085), (-1.261, -61.57, -0.5086), (-0.9003, 64.37, 50.5), (-0.9003, 64.37, -47.83), (-0.9003, 62.57, 50.5), (-0.9003, 62.57, -47.83), (0.9003, 62.57, -47.83), (0.9003, 62.57, 50.5), (0.9003, 64.37, -47.83), (0.9003, 64.37, 50.5)], [(6, 7), (123, 124), (117, 118), (277, 278), (271, 272), (87, 88), (46, 47), (44, 219), (35, 36), (17, 18), (23, 187)], [(302, 305, 301), (241, 211, 301), (301, 305, 241), (305, 240, 241), (95, 248, 249), (248, 14, 170), (247, 248, 170), (248, 247, 249), (247, 97, 249), (97, 96, 249), (250, 213, 212), (251, 250, 212), (250, 251, 253), (251, 252, 253), (252, 255, 253), (255, 254, 253), (0, 160, 161), (1, 0, 161), (163, 0, 1), (162, 163, 1), (163, 162, 4), (162, 5, 4), (154, 155, 153), (152, 154, 153), (159, 151, 150), (156, 159, 150), (159, 156, 157), (156, 158, 157), (326, 329, 328), (329, 327, 328), (149, 328, 327), (148, 149, 327), (325, 323, 324), (322, 325, 324), (319, 321, 320), (318, 319, 320), (313, 314, 315), (312, 313, 315), (308, 307, 309), (306, 308, 309), (299, 298, 300), (297, 299, 300), (295, 294, 296), (293, 295, 296), (136, 137, 138), (135, 136, 138), (134, 289, 290), (133, 134, 290), (132, 287, 288), (131, 132, 288), (284, 127, 128), (283, 284, 128), (129, 286, 285), (130, 129, 285), (126, 129, 130), (125, 126, 130), (122, 120, 121), (119, 122, 121), (276, 275, 274), (273, 276, 274), (270, 112, 111), (269, 270, 111), (265, 109, 108), (264, 265, 108), (107, 105, 106), (104, 107, 106), (99, 263, 262), (98, 99, 262), (102, 103, 100), (101, 102, 100), (257, 102, 101), (256, 257, 101), (233, 232, 335), (332, 233, 335), (332, 335, 333), (335, 334, 333), (331, 334, 335), (330, 331, 335), (80, 81, 82), (79, 80, 82), (76, 77, 78), (75, 76, 78), (72, 74, 73), (71, 72, 73), (69, 68, 70), (67, 69, 70), (228, 229, 64), (63, 228, 64), (227, 226, 225), (224, 227, 225), (60, 59, 58), (57, 60, 58), (147, 303, 317), (147, 304, 303), (147, 310, 304), (311, 310, 147), (316, 311, 147), (317, 316, 147), (216, 218, 217), (215, 216, 217), (279, 215, 217), (281, 279, 217), (279, 281, 282), (281, 280, 282), (231, 65, 66), (230, 231, 66), (43, 231, 230), (42, 43, 230), (267, 268, 266), (268, 110, 266), (40, 41, 214), (267, 40, 214), (268, 267, 214), (39, 268, 214), (113, 116, 115), (116, 114, 115), (116, 198, 114), (198, 197, 114), (30, 197, 198), (196, 30, 198), (210, 37, 38), (209, 210, 38), (208, 207, 206), (205, 208, 206), (202, 203, 201), (200, 202, 201), (52, 223, 222), (223, 53, 222), (222, 53, 199), (51, 222, 199), (51, 220, 222), (220, 50, 222), (140, 141, 145), (139, 140, 145), (244, 221, 146), (145, 244, 146), (292, 244, 145), (141, 292, 145), (291, 292, 141), (142, 291, 141), (144, 145, 146), (143, 144, 146), (61, 62, 84), (62, 83, 84), (83, 237, 84), (237, 236, 84), (55, 84, 236), (204, 55, 236), (55, 204, 291), (142, 55, 291), (49, 55, 142), (48, 49, 142), (48, 142, 141), (45, 48, 141), (56, 84, 55), (54, 56, 55), (91, 239, 238), (92, 91, 238), (91, 92, 245), (92, 246, 245), (93, 245, 246), (94, 93, 246), (194, 93, 94), (195, 194, 94), (90, 194, 195), (89, 90, 195), (242, 90, 89), (243, 242, 89), (86, 242, 243), (85, 86, 243), (235, 86, 85), (234, 235, 85), (258, 29, 28), (261, 258, 28), (258, 261, 260), (261, 259, 260), (167, 3, 2), (168, 167, 2), (167, 168, 166), (168, 169, 166), (165, 8, 9), (164, 165, 9), (12, 11, 13), (10, 12, 13), (16, 171, 172), (15, 16, 172), (174, 175, 176), (173, 174, 176), (178, 19, 20), (177, 178, 20), (180, 181, 182), (179, 180, 182), (192, 22, 21), (193, 192, 21), (192, 193, 27), (193, 26, 27), (27, 26, 191), (26, 190, 191), (185, 184, 186), (183, 185, 186), (25, 189, 188), (24, 25, 188), (34, 33, 32), (31, 34, 32), (75, 81, 80, 72), (102, 263, 105, 112, 270, 108), (127, 287, 137, 136, 290, 129), (339, 338, 336, 337), (337, 336, 343, 342), (342, 343, 341, 340), (340, 341, 338, 339), (337, 342, 340, 339), (343, 336, 338, 341)])
me_mesh_003.polygons.foreach_set('use_smooth', [1, 1, 1, 1, 1, 1, 1, 1, 1, 1, 1, 1, 1, 1, 1, 1, 1, 1, 1, 1, 1, 1, 1, 1, 1, 1, 1, 1, 1, 1, 1, 1, 1, 1, 1, 1, 1, 1, 1, 1, 1, 1, 1, 1, 1, 1, 1, 1, 1, 1, 1, 1, 1, 1, 1, 1, 1, 1, 1, 1, 1, 1, 1, 1, 1, 1, 1, 1, 1, 1, 1, 1, 1, 1, 1, 1, 1, 1, 1, 1, 1, 1, 1, 1, 1, 1, 1, 1, 1, 1, 1, 1, 1, 1, 1, 1, 1, 1, 1, 1, 1, 1, 1, 1, 1, 1, 1, 1, 1, 1, 1, 1, 1, 1, 1, 1, 1, 1, 1, 1, 1, 1, 1, 1, 1, 1, 1, 1, 1, 1, 1, 1, 1, 1, 1, 1, 1, 1, 1, 1, 1, 1, 1, 1, 1, 1, 1, 1, 1, 1, 1, 1, 1, 1, 1, 1, 1, 1, 1, 1, 1, 1, 1, 1, 1, 1, 1, 1, 1, 1, 1, 1, 1, 1, 1, 1, 1, 1, 1, 1, 1, 1, 1, 1, 1, 1, 1, 1, 1, 1, 1, 1, 1, 1, 1, 1, 1, 1, 1, 1, 1, 1, 1, 1, 1, 1, 1, 0, 0, 0, 0, 0, 0])
_uv = me_mesh_003.uv_layers.new(name='UVMap')
_uv.uv.foreach_set('vector', [0.04315, -0.1409, 0.03842, -0.1327, 0.03842, -0.1491, 0.02424, -0.1409, 0.02897, -0.1491, 0.03842, -0.1491, 0.03842, -0.1491, 0.03842, -0.1327, 0.02424, -0.1409, 0.03842, -0.1327, 0.02897, -0.1327, 0.02424, -0.1409, 0.1476, -0.03231, 0.158, -0.0262, 0.1314, -0.02746, 0.158, -0.0262, 0.1651, -0.02443, 0.1651, -0.01979, 0.158, -0.01979, 0.158, -0.0262, 0.1651, -0.01979, 0.158, -0.0262, 0.158, -0.01979, 0.1314, -0.02746, 0.158, -0.01979, 0.1476, -0.01394, 0.1314, -0.02746, 0.1476, -0.01394, 0.1314, -0.01879, 0.1314, -0.02746, 0.1586, -0.04712, 0.1661, -0.04712, 0.1661, -0.04223, 0.1586, -0.04037, 0.1586, -0.04712, 0.1661, -0.04223, 0.1586, -0.04712, 0.1586, -0.04037, 0.1477, -0.05345, 0.1586, -0.04037, 0.1477, -0.03409, 0.1477, -0.05345, 0.1477, -0.03409, 0.1305, -0.0392, 0.1477, -0.05345, 0.1305, -0.0392, 0.1305, -0.04835, 0.1477, -0.05345, 0.1767, -0.06816, 0.1576, -0.06823, 0.1575, -0.07543, 0.1768, -0.07535, 0.1767, -0.06816, 0.1575, -0.07543, 0.197, -0.06825, 0.1767, -0.06816, 0.1768, -0.07535, 0.1969, -0.07545, 0.197, -0.06825, 0.1768, -0.07535, 0.197, -0.06825, 0.1969, -0.07545, 0.2007, -0.06828, 0.1969, -0.07545, 0.2007, -0.07548, 0.2007, -0.06828, 0.1309, -0.06628, 0.1427, -0.06634, 0.1427, -0.05665, 0.1309, -0.05659, 0.1309, -0.06628, 0.1427, -0.05665, 0.1533, -0.06634, 0.1682, -0.06628, 0.1681, -0.05659, 0.1533, -0.05665, 0.1533, -0.06634, 0.1681, -0.05659, 0.1533, -0.06634, 0.1533, -0.05665, 0.1427, -0.06634, 0.1533, -0.05665, 0.1427, -0.05665, 0.1427, -0.06634, 0.1962, -0.06618, 0.1962, -0.05649, 0.1901, -0.06622, 0.1962, -0.05649, 0.1901, -0.05653, 0.1901, -0.06622, 0.1682, -0.06628, 0.1901, -0.06622, 0.1901, -0.05653, 0.1681, -0.05659, 0.1682, -0.06628, 0.1901, -0.05653, 0.2565, -0.1499, 0.2528, -0.1499, 0.2528, -0.1673, 0.2566, -0.1673, 0.2565, -0.1499, 0.2528, -0.1673, 0.2529, -0.1421, 0.2593, -0.1421, 0.2593, -0.1483, 0.2529, -0.1483, 0.2529, -0.1421, 0.2593, -0.1483, 0.2399, -0.1499, 0.24, -0.1674, 0.2435, -0.1674, 0.2435, -0.1499, 0.2399, -0.1499, 0.2435, -0.1674, 0.2601, -0.1673, 0.2638, -0.1673, 0.2638, -0.1499, 0.2601, -0.1499, 0.2601, -0.1673, 0.2638, -0.1499, 0.2601, -0.1483, 0.2666, -0.1483, 0.2666, -0.142, 0.2601, -0.142, 0.2601, -0.1483, 0.2666, -0.142, 0.2565, -0.1499, 0.2566, -0.1673, 0.2601, -0.1673, 0.2601, -0.1499, 0.2565, -0.1499, 0.2601, -0.1673, 0.1371, -0.1701, 0.1332, -0.1701, 0.1324, -0.9976, 0.1363, -0.9976, 0.1371, -0.1701, 0.1324, -0.9976, 0.1363, -0.9976, 0.1395, -0.9976, 0.1403, -0.1701, 0.1371, -0.1701, 0.1363, -0.9976, 0.1403, -0.1701, 0.1552, -0.1701, 0.1513, -0.1701, 0.1505, -0.9976, 0.1544, -0.9976, 0.1552, -0.1701, 0.1505, -0.9976, 0.1513, -0.1701, 0.1481, -0.1701, 0.1473, -0.9976, 0.1505, -0.9976, 0.1513, -0.1701, 0.1473, -0.9976, 0.1442, -0.1701, 0.1403, -0.1701, 0.1395, -0.9976, 0.1434, -0.9976, 0.1442, -0.1701, 0.1395, -0.9976, 0.1481, -0.1701, 0.1442, -0.1701, 0.1434, -0.9976, 0.1473, -0.9976, 0.1481, -0.1701, 0.1434, -0.9976, 0.1994, -0.1713, 0.1982, -0.9973, 0.2022, -0.9972, 0.2051, -0.1713, 0.1994, -0.1713, 0.2022, -0.9972, 0.2101, -0.1775, 0.2075, -0.9887, 0.2135, -0.9887, 0.2123, -0.1775, 0.2101, -0.1775, 0.2135, -0.9887, 0.1784, -0.1698, 0.1744, -0.1698, 0.1736, -0.9974, 0.1776, -0.9974, 0.1784, -0.1698, 0.1736, -0.9974, 0.1776, -0.9974, 0.1807, -0.9974, 0.1815, -0.1698, 0.1784, -0.1698, 0.1776, -0.9974, 0.1815, -0.1698, 0.1966, -0.1698, 0.1926, -0.1698, 0.1918, -0.9974, 0.1958, -0.9974, 0.1966, -0.1698, 0.1918, -0.9974, 0.1926, -0.1698, 0.1895, -0.1698, 0.1887, -0.9974, 0.1918, -0.9974, 0.1926, -0.1698, 0.1887, -0.9974, 0.1855, -0.1698, 0.1815, -0.1698, 0.1807, -0.9974, 0.1847, -0.9974, 0.1855, -0.1698, 0.1807, -0.9974, 0.1895, -0.1698, 0.1855, -0.1698, 0.1847, -0.9974, 0.1887, -0.9974, 0.1895, -0.1698, 0.1847, -0.9974, 0.2047, -0.0498, 0.215, -0.05296, 0.2257, -0.05, 0.2047, -0.04008, 0.2047, -0.0498, 0.2257, -0.05, 0.2047, -0.04008, 0.2257, -0.05, 0.2152, -0.03416, 0.2257, -0.05, 0.2258, -0.0401, 0.2152, -0.03416, 0.2329, -0.04244, 0.2258, -0.0401, 0.2257, -0.05, 0.2328, -0.05007, 0.2329, -0.04244, 0.2257, -0.05, 0.1646, -0.1701, 0.1608, -0.1701, 0.16, -0.9975, 0.1638, -0.9975, 0.1646, -0.1701, 0.16, -0.9975, 0.1561, -0.9975, 0.16, -0.9975, 0.1608, -0.1701, 0.1569, -0.1701, 0.1561, -0.9975, 0.1608, -0.1701, 0.1684, -0.1701, 0.1646, -0.1701, 0.1638, -0.9975, 0.1676, -0.9975, 0.1684, -0.1701, 0.1638, -0.9975, 0.1722, -0.1701, 0.1684, -0.1701, 0.1676, -0.9975, 0.1714, -0.9975, 0.1722, -0.1701, 0.1676, -0.9975, 0.2123, -0.1775, 0.2135, -0.9887, 0.2187, -0.9973, 0.2173, -0.1713, 0.2123, -0.1775, 0.2187, -0.9973, 0.2375, -0.1477, 0.2434, -0.1477, 0.2434, -0.1419, 0.2375, -0.1419, 0.2375, -0.1477, 0.2434, -0.1419, 0.2051, -0.1713, 0.2022, -0.9972, 0.2075, -0.9887, 0.2101, -0.1775, 0.2051, -0.1713, 0.2075, -0.9887, 0.01202, -0.1405, 0.01732, -0.1313, 0.006725, -0.1313, 0.01202, -0.1405, 0.02262, -0.1405, 0.01732, -0.1313, 0.01202, -0.1405, 0.01732, -0.1497, 0.02262, -0.1405, 0.006725, -0.1497, 0.01732, -0.1497, 0.01202, -0.1405, 0.001429, -0.1405, 0.006725, -0.1497, 0.01202, -0.1405, 0.006725, -0.1313, 0.001429, -0.1405, 0.01202, -0.1405, 0.1688, -0.03943, 0.1688, -0.04779, 0.1845, -0.05245, 0.1845, -0.03476, 0.1688, -0.03943, 0.1845, -0.05245, 0.1944, -0.0405, 0.1845, -0.03476, 0.1845, -0.05245, 0.1944, -0.04667, 0.1944, -0.0405, 0.1845, -0.05245, 0.1944, -0.0405, 0.1944, -0.04667, 0.2013, -0.0422, 0.1944, -0.04667, 0.2013, -0.04667, 0.2013, -0.0422, 0.2093, -0.06622, 0.227, -0.06628, 0.2271, -0.05659, 0.2094, -0.05653, 0.2093, -0.06622, 0.2271, -0.05659, 0.2044, -0.06618, 0.2093, -0.06622, 0.2094, -0.05653, 0.2044, -0.05649, 0.2044, -0.06618, 0.2094, -0.05653, 0.1949, -0.0187, 0.1949, -0.02523, 0.2022, -0.0187, 0.1949, -0.02523, 0.2022, -0.02343, 0.2022, -0.0187, 0.1843, -0.01273, 0.1678, -0.01768, 0.1678, -0.02652, 0.1949, -0.0187, 0.1843, -0.01273, 0.1678, -0.02652, 0.1949, -0.02523, 0.1949, -0.0187, 0.1678, -0.02652, 0.1843, -0.03147, 0.1949, -0.02523, 0.1678, -0.02652, 0.2055, -0.02594, 0.216, -0.03185, 0.2054, -0.01624, 0.216, -0.03185, 0.2158, -0.01308, 0.2054, -0.01624, 0.216, -0.03185, 0.2265, -0.02592, 0.2158, -0.01308, 0.2265, -0.02592, 0.2264, -0.01604, 0.2158, -0.01308, 0.2335, -0.01597, 0.2264, -0.01604, 0.2265, -0.02592, 0.2336, -0.02358, 0.2335, -0.01597, 0.2265, -0.02592, 0.1962, -0.06618, 0.2044, -0.06618, 0.2044, -0.05649, 0.1962, -0.05649, 0.1962, -0.06618, 0.2044, -0.05649, 0.2472, -0.1674, 0.2508, -0.1674, 0.2508, -0.1499, 0.2473, -0.1499, 0.2472, -0.1674, 0.2508, -0.1499, 0.2638, -0.1673, 0.2673, -0.1673, 0.2673, -0.1499, 0.2638, -0.1499, 0.2638, -0.1673, 0.2673, -0.1499, 0.06135, -0.1473, 0.06421, -0.1403, 0.05443, -0.1501, 0.06421, -0.1403, 0.06135, -0.1334, 0.05443, -0.1501, 0.05443, -0.1501, 0.06135, -0.1334, 0.05443, -0.1306, 0.04751, -0.1334, 0.05443, -0.1501, 0.05443, -0.1306, 0.04751, -0.1334, 0.04464, -0.1403, 0.05443, -0.1501, 0.04464, -0.1403, 0.04751, -0.1473, 0.05443, -0.1501, 0.02259, -0.1662, 0.02258, -0.1594, 0.01186, -0.1598, 0.01187, -0.1666, 0.02259, -0.1662, 0.01186, -0.1598, 0.0117, -0.1531, 0.001128, -0.153, 0.001141, -0.1597, 0.01186, -0.1598, 0.0117, -0.1531, 0.001141, -0.1597, 0.02243, -0.1529, 0.0117, -0.1531, 0.01186, -0.1598, 0.02258, -0.1594, 0.02243, -0.1529, 0.01186, -0.1598, 0.03331, -0.1529, 0.02243, -0.1529, 0.02258, -0.1594, 0.0333, -0.1593, 0.03331, -0.1529, 0.02258, -0.1594, 0.01187, -0.1666, 0.01186, -0.1598, 0.001141, -0.1597, 0.001143, -0.1665, 0.01187, -0.1666, 0.001141, -0.1597, 0.05473, -0.1666, 0.06547, -0.1665, 0.05474, -0.1598, 0.06547, -0.1665, 0.06546, -0.1597, 0.05474, -0.1598, 0.06546, -0.1597, 0.06545, -0.1527, 0.05474, -0.1598, 0.06545, -0.1527, 0.05489, -0.1529, 0.05474, -0.1598, 0.04403, -0.1595, 0.05474, -0.1598, 0.05489, -0.1529, 0.04419, -0.1527, 0.04403, -0.1595, 0.05489, -0.1529, 0.04403, -0.1595, 0.04419, -0.1527, 0.03331, -0.1529, 0.0333, -0.1593, 0.04403, -0.1595, 0.03331, -0.1529, 0.04401, -0.1663, 0.04403, -0.1595, 0.0333, -0.1593, 0.0333, -0.1661, 0.04401, -0.1663, 0.0333, -0.1593, 0.0333, -0.1661, 0.0333, -0.1593, 0.02258, -0.1594, 0.02259, -0.1662, 0.0333, -0.1661, 0.02258, -0.1594, 0.05473, -0.1666, 0.05474, -0.1598, 0.04403, -0.1595, 0.04401, -0.1663, 0.05473, -0.1666, 0.04403, -0.1595, 0.05585, -0.9975, 0.06489, -0.9975, 0.06489, -0.1696, 0.05794, -0.1696, 0.05585, -0.9975, 0.06489, -0.1696, 0.05585, -0.9975, 0.05794, -0.1696, 0.04766, -0.9975, 0.05794, -0.1696, 0.05057, -0.1695, 0.04766, -0.9975, 0.0403, -0.9974, 0.04766, -0.9975, 0.05057, -0.1695, 0.04238, -0.1695, 0.0403, -0.9974, 0.05057, -0.1695, 0.03334, -0.9974, 0.0403, -0.9974, 0.04238, -0.1695, 0.03334, -0.1695, 0.03334, -0.9974, 0.04238, -0.1695, 0.0264, -0.9974, 0.03334, -0.9974, 0.03334, -0.1695, 0.02431, -0.1695, 0.0264, -0.9974, 0.03334, -0.1695, 0.01903, -0.9975, 0.0264, -0.9974, 0.02431, -0.1695, 0.01612, -0.1695, 0.01903, -0.9975, 0.02431, -0.1695, 0.01084, -0.9975, 0.01903, -0.9975, 0.01612, -0.1695, 0.008754, -0.1696, 0.01084, -0.9975, 0.01612, -0.1695, 0.001803, -0.9975, 0.01084, -0.9975, 0.008754, -0.1696, 0.001803, -0.1696, 0.001803, -0.9975, 0.008754, -0.1696, 0.2081, -0.0862, 0.2282, -0.0863, 0.2283, -0.07906, 0.2082, -0.07896, 0.2081, -0.0862, 0.2283, -0.07906, 0.2081, -0.0862, 0.2082, -0.07896, 0.2059, -0.0862, 0.2082, -0.07896, 0.206, -0.07896, 0.2059, -0.0862, 0.2072, -0.07555, 0.2272, -0.07565, 0.2273, -0.06845, 0.2073, -0.06836, 0.2072, -0.07555, 0.2273, -0.06845, 0.2072, -0.07555, 0.2073, -0.06836, 0.2051, -0.07555, 0.2073, -0.06836, 0.2052, -0.06836, 0.2051, -0.07555, 0.1576, -0.06823, 0.1494, -0.06838, 0.1494, -0.07557, 0.1575, -0.07543, 0.1576, -0.06823, 0.1494, -0.07557, 0.1302, -0.07565, 0.1494, -0.07557, 0.1494, -0.06838, 0.1303, -0.06845, 0.1302, -0.07565, 0.1494, -0.06838, 0.2015, -0.08613, 0.2059, -0.0862, 0.206, -0.07896, 0.2015, -0.07888, 0.2015, -0.08613, 0.206, -0.07896, 0.2435, -0.1674, 0.2472, -0.1674, 0.2473, -0.1499, 0.2435, -0.1499, 0.2435, -0.1674, 0.2473, -0.1499, 0.1581, -0.07884, 0.1499, -0.07898, 0.1498, -0.08622, 0.1581, -0.08608, 0.1581, -0.07884, 0.1498, -0.08622, 0.2449, -0.142, 0.2503, -0.142, 0.2503, -0.1473, 0.2449, -0.1473, 0.2449, -0.142, 0.2503, -0.1473, 0.1977, -0.0861, 0.2015, -0.08613, 0.2015, -0.07888, 0.1978, -0.07886, 0.1977, -0.0861, 0.2015, -0.07888, 0.1977, -0.0861, 0.1978, -0.07886, 0.1775, -0.086, 0.1978, -0.07886, 0.1774, -0.07876, 0.1775, -0.086, 0.1775, -0.086, 0.1774, -0.07876, 0.1581, -0.08608, 0.1774, -0.07876, 0.1581, -0.07884, 0.1581, -0.08608, 0.2399, -0.1499, 0.2362, -0.1499, 0.2362, -0.1674, 0.24, -0.1674, 0.2399, -0.1499, 0.2362, -0.1674, 0.2007, -0.07548, 0.2051, -0.07555, 0.2052, -0.06836, 0.2007, -0.06828, 0.2007, -0.07548, 0.2052, -0.06836, 0.1305, -0.0863, 0.1498, -0.08622, 0.1499, -0.07898, 0.1306, -0.07906, 0.1305, -0.0863, 0.1499, -0.07898, 0.0, 0.0, 0.1608, -0.1701, 0.1646, -0.1701, 0.0, 0.0, 0.0, 0.0, 0.0, 0.0, 0.0, 0.0, 0.1744, -0.1698, 0.1784, -0.1698, 0.0, 0.0, 0.0, 0.0, 0.0, 0.0, 0.1332, -0.1701, 0.1371, -0.1701, 0.0, 0.0, 0.0, 0.0, 0.375, 0.0, 0.625, 0.0, 0.625, 0.25, 0.375, 0.25, 0.375, 0.25, 0.625, 0.25, 0.625, 0.5, 0.375, 0.5, 0.375, 0.5, 0.625, 0.5, 0.625, 0.75, 0.375, 0.75, 0.375, 0.75, 0.625, 0.75, 0.625, 1.0, 0.375, 1.0, 0.125, 0.5, 0.375, 0.5, 0.375, 0.75, 0.125, 0.75, 0.625, 0.5, 0.875, 0.5, 0.875, 0.75, 0.625, 0.75])
me_mesh_003.materials.append(mat_fence_mat02)
me_mesh_003.use_remesh_fix_poles = True
me_mesh_003.use_remesh_preserve_attributes = False
me_mesh_003.use_mirror_vertex_groups = False
me_mesh_003.update()
me_mesh_003.normals_split_custom_set([tuple(v) for v in zip(*[iter([0.0, 0.0, -1.0, -5.974e-07, 0.0, -1.0, 0.0, 0.0, -1.0, -5.974e-07, 0.0, -1.0, 0.0, 0.0, -1.0, 0.0, 0.0, -1.0, 0.0, 0.0, -1.0, -5.974e-07, 0.0, -1.0, -5.974e-07, 0.0, -1.0, -5.974e-07, 0.0, -1.0, -2.39e-06, 0.0, -1.0, -5.974e-07, 0.0, -1.0, -4.312e-06, 0.0, 1.0, -6.336e-07, 0.0, 1.0, -5.068e-07, 0.0, 1.0, -6.336e-07, 0.0, 1.0, 0.0, 0.0, 1.0, 0.0, 0.0, 1.0, 3.099e-07, 0.0, 1.0, -6.336e-07, 0.0, 1.0, 0.0, 0.0, 1.0, -6.336e-07, 0.0, 1.0, 3.099e-07, 0.0, 1.0, -5.068e-07, 0.0, 1.0, 3.099e-07, 0.0, 1.0, 1.123e-06, 0.0, 1.0, -5.068e-07, 0.0, 1.0, 1.123e-06, 0.0, 1.0, 0.0, 0.0, 1.0, -5.068e-07, 0.0, 1.0, 0.0, 0.0, -1.0, 0.0, 0.0, -1.0, 0.0, 0.0, -1.0, 0.0, 0.0, -1.0, 0.0, 0.0, -1.0, 0.0, 0.0, -1.0, 0.0, 0.0, -1.0, 0.0, 0.0, -1.0, 0.0, 0.0, -1.0, 0.0, 0.0, -1.0, 0.0, 0.0, -1.0, 0.0, 0.0, -1.0, 0.0, 0.0, -1.0, 0.0, 0.0, -1.0, 0.0, 0.0, -1.0, 0.0, 0.0, -1.0, 0.0, 0.0, -1.0, 0.0, 0.0, -1.0, 0.9922, 0.1228, -0.0195, 0.9535, -0.3004, -0.02612, 0.9535, -0.3004, -0.02609, 0.9922, 0.1228, -0.01949, 0.9922, 0.1228, -0.0195, 0.9535, -0.3004, -0.02609, 0.9198, 0.3923, -0.004692, 0.9922, 0.1228, -0.0195, 0.9922, 0.1228, -0.01949, 0.9198, 0.3923, -0.004699, 0.9198, 0.3923, -0.004692, 0.9922, 0.1228, -0.01949, 0.9198, 0.3923, -0.004692, 0.9198, 0.3923, -0.004699, 0.9677, 0.2522, 0.0, 0.9198, 0.3923, -0.004699, 0.9677, 0.2522, 0.0, 0.9677, 0.2522, 0.0, -0.9999, -0.01307, 1.406e-05, -0.9518, -0.3068, 0.0, -0.9518, -0.3068, 0.0, -0.9999, -0.01307, -1.413e-05, -0.9999, -0.01307, 1.406e-05, -0.9518, -0.3068, 0.0, 0.4972, -0.8676, 0.0, 0.8584, -0.513, 0.0, 0.8584, -0.513, 0.0, 0.4972, -0.8676, 0.0, 0.4972, -0.8676, 0.0, 0.8584, -0.513, 0.0, 0.4972, -0.8676, 0.0, 0.4972, -0.8676, 0.0, 0.008733, -1.0, 0.0, 0.4972, -0.8676, 0.0, 0.008733, -1.0, 0.0, 0.008733, -1.0, 0.0, 0.9449, 0.3275, 0.0, 0.9449, 0.3275, 0.0, 0.907, 0.4212, 0.0, 0.9449, 0.3275, 0.0, 0.907, 0.4212, 0.0, 0.907, 0.4212, 0.0, 0.8599, 0.5105, 0.0, 0.907, 0.4212, 0.0, 0.907, 0.4212, 0.0, 0.8599, 0.5105, 0.0, 0.8599, 0.5105, 0.0, 0.907, 0.4212, 0.0, -0.7071, -0.7071, 0.0, -0.7071, -0.7071, 0.0, -0.7071, -0.7071, 0.0, -0.7071, -0.7071, 0.0, -0.7071, -0.7071, 0.0, -0.7071, -0.7071, 0.0, 4.419e-06, 0.0, -1.0, 8.987e-06, 0.0, -1.0, 4.568e-06, 0.0, -1.0, 0.0, 0.0, -1.0, 4.419e-06, 0.0, -1.0, 4.568e-06, 0.0, -1.0, 0.7071, -0.7071, 0.0, 0.7071, -0.7071, 0.0, 0.7071, -0.7071, 0.0, 0.7071, -0.7071, 0.0, 0.7071, -0.7071, 0.0, 0.7071, -0.7071, 0.0, 0.7071, 0.7071, 0.0, 0.7071, 0.7071, 0.0, 0.7071, 0.7071, 0.0, 0.7071, 0.7071, 0.0, 0.7071, 0.7071, 0.0, 0.7071, 0.7071, 0.0, -6.424e-07, 0.0, 1.0, 0.0, 0.0, 1.0, -6.215e-07, 0.0, 1.0, -1.264e-06, 0.0, 1.0, -6.424e-07, 0.0, 1.0, -6.215e-07, 0.0, 1.0, 0.7071, -0.7071, 0.0, 0.7071, -0.7071, 0.0, 0.7071, -0.7071, 0.0, 0.7071, -0.7071, 0.0, 0.7071, -0.7071, 0.0, 0.7071, -0.7071, 0.0, -0.5401, 0.7936, 0.28, -0.9063, 0.4227, -0.006919, -1.0, 2.195e-05, 2.086e-06, -0.8878, -4.819e-08, 0.4603, -0.5401, 0.7936, 0.28, -1.0, 2.195e-05, 2.086e-06, 1.818e-05, -3.799e-10, 1.0, 1.811e-05, 1.058e-12, 1.0, 3.613e-05, -8.95e-08, 1.0, 3.621e-05, -8.988e-08, 1.0, 1.818e-05, -3.799e-10, 1.0, 3.613e-05, -8.95e-08, 1.0, -1.0, -2.146e-05, -5.952e-08, -0.8877, -4.157e-08, -0.4603, -0.8877, -4.157e-08, -0.4603, -1.0, 2.205e-05, -1.192e-07, -1.0, -2.146e-05, -5.952e-08, -0.8877, -4.157e-08, -0.4603, -1.818e-05, 2.983e-08, -1.0, -1.811e-05, 2.996e-08, -1.0, -3.613e-05, 1.255e-10, -1.0, -3.621e-05, -1.484e-12, -1.0, -1.818e-05, 2.983e-08, -1.0, -3.613e-05, 1.255e-10, -1.0, 1.0, 4.711e-08, 2.776e-05, 0.8877, 4.204e-08, 0.4603, 0.8877, 1.384e-08, 0.4603, 1.0, 3.113e-08, 1.885e-05, 1.0, 4.711e-08, 2.776e-05, 0.8877, 1.384e-08, 0.4603, 0.8878, 4.174e-08, -0.4603, 1.0, 4.711e-08, 2.776e-05, 1.0, 3.113e-08, 1.885e-05, 0.8878, 4.157e-08, -0.4603, 0.8878, 4.174e-08, -0.4603, 1.0, 3.113e-08, 1.885e-05, 0.009407, -1.0, -6.26e-05, 0.009422, -1.0, -6.328e-05, 0.009414, -1.0, -6.255e-05, 0.009396, -1.0, -6.265e-05, 0.009407, -1.0, -6.26e-05, 0.009414, -1.0, -6.255e-05, 0.0, 1.0, -4.841e-06, 0.0, 1.0, -4.79e-06, 0.0, 1.0, -4.79e-06, 0.0, 1.0, -4.841e-06, 0.0, 1.0, -4.841e-06, 0.0, 1.0, -4.79e-06, -0.535, 0.7953, 0.2851, -0.9129, 0.4081, -0.006846, -1.0, 2.242e-05, -8.047e-06, -0.8825, -4.978e-08, 0.4703, -0.535, 0.7953, 0.2851, -1.0, 2.242e-05, -8.047e-06, 1.874e-05, -3.684e-10, 1.0, 1.866e-05, 1.099e-12, 1.0, 3.725e-05, -8.952e-08, 1.0, 3.733e-05, -8.988e-08, 1.0, 1.874e-05, -3.684e-10, 1.0, 3.725e-05, -8.952e-08, 1.0, -1.0, -2.194e-05, 2.146e-05, -0.8825, -4.132e-08, -0.4703, -0.8825, -4.132e-08, -0.4703, -1.0, 2.253e-05, 2.149e-05, -1.0, -2.194e-05, 2.146e-05, -0.8825, -4.132e-08, -0.4703, -3.725e-05, -2.984e-08, -1.0, -3.733e-05, -2.996e-08, -1.0, -1.874e-05, -1.243e-10, -1.0, -1.866e-05, -1.086e-12, -1.0, -3.725e-05, -2.984e-08, -1.0, -1.874e-05, -1.243e-10, -1.0, 1.0, 4.737e-08, 2.593e-05, 0.8825, 4.179e-08, 0.4703, 0.8825, 1.423e-08, 0.4703, 1.0, 3.113e-08, 2.062e-05, 1.0, 4.737e-08, 2.593e-05, 0.8825, 1.423e-08, 0.4703, 0.8825, 4.195e-08, -0.4703, 1.0, 4.737e-08, 2.593e-05, 1.0, 3.113e-08, 2.062e-05, 0.8825, 4.086e-08, -0.4703, 0.8825, 4.195e-08, -0.4703, 1.0, 3.113e-08, 2.062e-05, 2.768e-06, 2.82e-08, -1.0, 0.0, 0.0, -1.0, 2.953e-06, 4.331e-07, -1.0, 2.45e-06, -4.032e-07, -1.0, 2.768e-06, 2.82e-08, -1.0, 2.953e-06, 4.331e-07, -1.0, 2.45e-06, -4.032e-07, -1.0, 2.953e-06, 4.331e-07, -1.0, 1.919e-06, -2.406e-07, -1.0, 2.953e-06, 4.331e-07, -1.0, 3.302e-06, 1.637e-06, -1.0, 1.919e-06, -2.406e-07, -1.0, 3.64e-06, 7.168e-07, -1.0, 3.302e-06, 1.637e-06, -1.0, 2.953e-06, 4.331e-07, -1.0, 4.21e-06, 4.438e-08, -1.0, 3.64e-06, 7.168e-07, -1.0, 2.953e-06, 4.331e-07, -1.0, 0.5005, 0.7079, 0.4985, 0.5016, 0.7062, 0.4996, 0.7085, 1.716e-08, 0.7057, 0.7085, 1.708e-08, 0.7057, 0.5005, 0.7079, 0.4985, 0.7085, 1.716e-08, 0.7057, -0.7084, -3.475e-08, 0.7058, -0.7084, -3.468e-08, 0.7058, -0.7084, -5.038e-08, 0.7058, -0.7084, -5.045e-08, 0.7058, -0.7084, -3.475e-08, 0.7058, -0.7084, -5.038e-08, 0.7058, 0.7081, 4.995e-08, -0.7062, 0.7081, 5.003e-08, -0.7062, 0.708, 3.374e-08, -0.7062, 0.708, 3.366e-08, -0.7062, 0.7081, 4.995e-08, -0.7062, 0.708, 3.374e-08, -0.7062, -0.7079, -3.358e-08, -0.7063, -0.7079, -3.366e-08, -0.7063, -0.7079, -1.586e-08, -0.7063, -0.7079, -1.578e-08, -0.7063, -0.7079, -3.358e-08, -0.7063, -0.7079, -1.586e-08, -0.7063, -1.0, 9.637e-05, 9.56e-05, -1.0, 0.0001951, 4.065e-05, -1.0, 0.0003396, 1.575e-05, -1.0, 9.711e-05, 9.559e-05, -1.0, 9.637e-05, 9.56e-05, -1.0, 0.0003396, 1.575e-05, -1.427e-07, 0.0, 1.0, 0.0, 0.0, 1.0, -1.381e-07, 0.0, 1.0, -2.809e-07, 0.0, 1.0, -1.427e-07, 0.0, 1.0, -1.381e-07, 0.0, 1.0, 1.0, -0.0005139, 4.653e-06, 0.9999, -0.0004061, -0.016, 0.9999, -0.0004059, -0.016, 1.0, -0.000608, -4.287e-06, 1.0, -0.0005139, 4.653e-06, 0.9999, -0.0004059, -0.016, 3.194e-05, 2.282e-06, 1.0, -0.446, 0.2575, 0.8572, -0.446, -0.2575, 0.8572, 3.194e-05, 2.282e-06, 1.0, 7.793e-06, 0.515, 0.8572, -0.446, 0.2575, 0.8572, 3.194e-05, 2.282e-06, 1.0, 0.4461, 0.2575, 0.8572, 7.793e-06, 0.515, 0.8572, 0.446, -0.2575, 0.8572, 0.4461, 0.2575, 0.8572, 3.194e-05, 2.282e-06, 1.0, 1.114e-05, -0.515, 0.8572, 0.446, -0.2575, 0.8572, 3.194e-05, 2.282e-06, 1.0, -0.446, -0.2575, 0.8572, 1.114e-05, -0.515, 0.8572, 3.194e-05, 2.282e-06, 1.0, 0.0, 0.0, -1.0, 0.0, 0.0, -1.0, 0.0, 0.0, -1.0, 0.0, 0.0, -1.0, 0.0, 0.0, -1.0, 0.0, 0.0, -1.0, 0.0, 0.0, -1.0, 0.0, 0.0, -1.0, 0.0, 0.0, -1.0, 0.0, 0.0, -1.0, 0.0, 0.0, -1.0, 0.0, 0.0, -1.0, 0.0, 0.0, -1.0, 0.0, 0.0, -1.0, 0.0, 0.0, -1.0, 0.0, 0.0, -1.0, 0.0, 0.0, -1.0, 0.0, 0.0, -1.0, -0.9905, 0.1372, 0.0, -0.9999, -0.01306, 1.413e-05, -0.9999, -0.01306, -1.406e-05, -0.9905, 0.1372, 0.0, -0.9905, 0.1372, 0.0, -0.9999, -0.01306, -1.406e-05, -0.9999, -0.01044, 0.0, -0.9905, 0.1372, 0.0, -0.9905, 0.1372, 0.0, -0.9999, -0.01044, 0.0, -0.9999, -0.01044, 0.0, -0.9905, 0.1372, 0.0, 0.0, 0.0, 1.0, 0.0, 0.0, 1.0, 0.0, 0.0, 1.0, 0.0, 0.0, 1.0, 0.0, 0.0, 1.0, 0.0, 0.0, 1.0, 0.0, 0.0, 1.0, 0.0, 0.0, 1.0, 0.0, 0.0, 1.0, 0.0, 0.0, 1.0, 0.0, 0.0, 1.0, 0.0, 0.0, 1.0, 0.0, 0.0, 1.0, 0.0, 0.0, 1.0, 0.0, 0.0, 1.0, 0.0, 0.0, 1.0, 0.0, 0.0, 1.0, 0.0, 0.0, 1.0, -3.442e-06, 2.022e-06, 1.0, -2.09e-06, -2.167e-07, 1.0, -2.237e-06, 2.127e-07, 1.0, -2.09e-06, -2.167e-07, 1.0, -2.097e-06, -3.099e-07, 1.0, -2.237e-06, 2.127e-07, 1.0, -2.09e-06, -2.167e-07, 1.0, -2.79e-06, -5.418e-07, 1.0, -2.097e-06, -3.099e-07, 1.0, -2.79e-06, -5.418e-07, 1.0, -3.326e-06, 5.123e-07, 1.0, -2.097e-06, -3.099e-07, 1.0, -3.67e-06, -5.865e-07, 1.0, -3.326e-06, 5.123e-07, 1.0, -2.79e-06, -5.418e-07, 1.0, -4.194e-06, -1.48e-06, 1.0, -3.67e-06, -5.865e-07, 1.0, -2.79e-06, -5.418e-07, 1.0, -0.01111, 0.9999, 0.0, -0.01111, 0.9999, 0.0, -0.01111, 0.9999, 0.0, -0.01111, 0.9999, 0.0, -0.01111, 0.9999, 0.0, -0.01111, 0.9999, 0.0, -0.7071, 0.7071, 0.0, -0.7071, 0.7071, 0.0, -0.7071, 0.7071, 0.0, -0.7071, 0.7071, 0.0, -0.7071, 0.7071, 0.0, -0.7071, 0.7071, 0.0, -0.7071, 0.7071, 0.0, -0.7071, 0.7071, 0.0, -0.7071, 0.7071, 0.0, -0.7071, 0.7071, 0.0, -0.7071, 0.7071, 0.0, -0.7071, 0.7071, 0.0, 0.0, 0.0, -1.0, 2.46e-06, 0.0, -1.0, -8.994e-07, 0.0, -1.0, 2.46e-06, 0.0, -1.0, 9.838e-07, 0.0, -1.0, -8.994e-07, 0.0, -1.0, -8.994e-07, 0.0, -1.0, 9.838e-07, 0.0, -1.0, 0.0, 0.0, -1.0, 1.968e-06, 0.0, -1.0, -8.994e-07, 0.0, -1.0, 0.0, 0.0, -1.0, 1.968e-06, 0.0, -1.0, 2.544e-06, 0.0, -1.0, -8.994e-07, 0.0, -1.0, 2.544e-06, 0.0, -1.0, -1.425e-05, 0.0, -1.0, -8.994e-07, 0.0, -1.0, -0.5, 0.866, -0.002119, -0.8038, 0.4641, 0.3721, -1.622e-06, 0.9247, 0.3808, -0.5, 0.866, -0.002076, -0.5, 0.866, -0.002119, -1.622e-06, 0.9247, 0.3808, 8.203e-06, 0.515, 0.8572, 0.4461, 0.2575, 0.8572, 0.7991, 0.4613, 0.3856, -1.622e-06, 0.9247, 0.3808, 8.203e-06, 0.515, 0.8572, 0.7991, 0.4613, 0.3856, -0.446, 0.2575, 0.8572, 8.203e-06, 0.515, 0.8572, -1.622e-06, 0.9247, 0.3808, -0.8038, 0.4641, 0.3721, -0.446, 0.2575, 0.8572, -1.622e-06, 0.9247, 0.3808, -0.446, -0.2575, 0.8572, -0.446, 0.2575, 0.8572, -0.8038, 0.4641, 0.3721, -0.8053, -0.4647, 0.3682, -0.446, -0.2575, 0.8572, -0.8038, 0.4641, 0.3721, 0.5, 0.8659, 0.01523, -1.622e-06, 0.9247, 0.3808, 0.7991, 0.4613, 0.3856, 0.8659, 0.4999, 0.01831, 0.5, 0.8659, 0.01523, 0.7991, 0.4613, 0.3856, 0.9999, 0.0, 0.01648, 0.8659, 0.4999, 0.01831, 0.8005, -0.4621, 0.3817, 0.8659, 0.4999, 0.01831, 0.7991, 0.4613, 0.3856, 0.8005, -0.4621, 0.3817, 0.7991, 0.4613, 0.3856, 0.446, 0.2575, 0.8572, 0.8005, -0.4621, 0.3817, 0.446, 0.2575, 0.8572, 0.446, -0.2575, 0.8572, 0.8005, -0.4621, 0.3817, 2.241e-05, -0.9278, 0.373, 0.8005, -0.4621, 0.3817, 0.446, -0.2575, 0.8572, -1.402e-05, -0.515, 0.8572, 2.241e-05, -0.9278, 0.373, 0.446, -0.2575, 0.8572, 2.241e-05, -0.9278, 0.373, -1.402e-05, -0.515, 0.8572, -0.446, -0.2575, 0.8572, -0.8053, -0.4647, 0.3682, 2.241e-05, -0.9278, 0.373, -0.446, -0.2575, 0.8572, -0.4999, -0.8659, -0.01719, 2.241e-05, -0.9278, 0.373, -0.8053, -0.4647, 0.3682, -0.8657, -0.5002, -0.02055, -0.4999, -0.8659, -0.01719, -0.8053, -0.4647, 0.3682, -0.8657, -0.5002, -0.02055, -0.8053, -0.4647, 0.3682, -0.8038, 0.4641, 0.3721, -0.9998, 0.0, -0.01837, -0.8657, -0.5002, -0.02055, -0.8038, 0.4641, 0.3721, 0.5, -0.866, 0.0001761, 0.8005, -0.4621, 0.3817, 2.241e-05, -0.9278, 0.373, 0.5, -0.866, 0.0001319, 0.5, -0.866, 0.0001761, 2.241e-05, -0.9278, 0.373, 0.7071, -0.7071, -2.401e-08, 1.0, -1.764e-05, 1.832e-05, 1.0, -1.761e-05, -1.831e-05, 0.7071, -0.7071, -2.853e-08, 0.7071, -0.7071, -2.401e-08, 1.0, -1.761e-05, -1.831e-05, 0.7071, -0.7071, -2.401e-08, 0.7071, -0.7071, -2.853e-08, -3.67e-05, -1.0, 7.54e-08, 0.7071, -0.7071, -2.853e-08, -1.951e-06, -1.0, -4.466e-07, -3.67e-05, -1.0, 7.54e-08, -0.7071, -0.7071, -1.06e-06, -3.67e-05, -1.0, 7.54e-08, -1.951e-06, -1.0, -4.466e-07, -0.7072, -0.7071, -4.146e-07, -0.7071, -0.7071, -1.06e-06, -1.951e-06, -1.0, -4.466e-07, -1.0, 1.54e-06, -1.116e-06, -0.7071, -0.7071, -1.06e-06, -0.7072, -0.7071, -4.146e-07, -1.0, 2.095e-06, -1.116e-06, -1.0, 1.54e-06, -1.116e-06, -0.7072, -0.7071, -4.146e-07, -0.7071, 0.7071, -5.655e-07, -1.0, 1.54e-06, -1.116e-06, -1.0, 2.095e-06, -1.116e-06, -0.7071, 0.7071, -1.222e-06, -0.7071, 0.7071, -5.655e-07, -1.0, 2.095e-06, -1.116e-06, -3.922e-05, 1.0, -6.529e-07, -0.7071, 0.7071, -5.655e-07, -0.7071, 0.7071, -1.222e-06, 1.499e-06, 1.0, -1.252e-07, -3.922e-05, 1.0, -6.529e-07, -0.7071, 0.7071, -1.222e-06, 0.7071, 0.7071, -1.374e-07, -3.922e-05, 1.0, -6.529e-07, 1.499e-06, 1.0, -1.252e-07, 0.7071, 0.7071, -7.831e-08, 0.7071, 0.7071, -1.374e-07, 1.499e-06, 1.0, -1.252e-07, 1.0, 2.232e-05, 1.82e-05, 0.7071, 0.7071, -1.374e-07, 0.7071, 0.7071, -7.831e-08, 1.0, 1.764e-05, -1.84e-05, 1.0, 2.232e-05, 1.82e-05, 0.7071, 0.7071, -7.831e-08, -0.9634, 0.2681, 0.007078, -0.9927, 0.1188, 0.02131, -0.9927, 0.1188, 0.02131, -0.9634, 0.2681, 0.007085, -0.9634, 0.2681, 0.007078, -0.9927, 0.1188, 0.02131, -0.9634, 0.2681, 0.007078, -0.9634, 0.2681, 0.007085, -1.0, 0.0, 0.0, -0.9634, 0.2681, 0.007085, -1.0, 0.0, 0.0, -1.0, 0.0, 0.0, -0.9634, 0.2681, 0.007078, -0.9927, 0.1188, 0.02131, -0.9927, 0.1188, 0.02131, -0.9634, 0.2681, 0.007085, -0.9634, 0.2681, 0.007078, -0.9927, 0.1188, 0.02131, -0.9634, 0.2681, 0.007078, -0.9634, 0.2681, 0.007085, -1.0, 0.0, 0.0, -0.9634, 0.2681, 0.007085, -1.0, 0.0, 0.0, -1.0, 0.0, 0.0, 0.0, -1.0, 0.004913, 0.0, -1.0, 0.004913, 0.0, -1.0, 0.004913, 0.0, -1.0, 0.004913, 0.0, -1.0, 0.004913, 0.0, -1.0, 0.004913, -0.9927, 0.1188, 0.0213, -0.9536, -0.3, 0.02516, -0.9536, -0.2999, 0.02525, -0.9927, 0.1188, 0.02133, -0.9927, 0.1188, 0.0213, -0.9536, -0.2999, 0.02525, 0.0, 1.0, 0.0, 0.0, 1.0, 0.0, 0.0, 1.0, 0.0, 0.0, 1.0, 0.0, 0.0, 1.0, 0.0, 0.0, 1.0, 0.0, 0.7071, 0.7071, 0.0, 0.7071, 0.7071, 0.0, 0.7071, 0.7071, 0.0, 0.7071, 0.7071, 0.0, 0.7071, 0.7071, 0.0, 0.7071, 0.7071, 0.0, 0.0, -1.0, 0.004913, 0.0, -1.0, 0.004913, 0.0, -1.0, 0.004913, 0.0, -1.0, 0.004913, 0.0, -1.0, 0.004913, 0.0, -1.0, 0.004913, -4.716e-06, 0.0, -1.0, 8.987e-06, 0.0, -1.0, -4.271e-06, 0.0, -1.0, -1.797e-05, 0.0, -1.0, -4.716e-06, 0.0, -1.0, -4.271e-06, 0.0, -1.0, 0.9198, 0.3923, -0.0047, 0.9677, 0.2522, 0.0, 0.9677, 0.2522, 0.0, 0.9198, 0.3923, -0.004691, 0.9198, 0.3923, -0.0047, 0.9677, 0.2522, 0.0, 0.9198, 0.3923, -0.0047, 0.9198, 0.3923, -0.004691, 0.9922, 0.1228, -0.01949, 0.9198, 0.3923, -0.004691, 0.9922, 0.1228, -0.0195, 0.9922, 0.1228, -0.01949, 0.9922, 0.1228, -0.01949, 0.9922, 0.1228, -0.0195, 0.9535, -0.3004, -0.02614, 0.9922, 0.1228, -0.0195, 0.9535, -0.3004, -0.02612, 0.9535, -0.3004, -0.02614, -0.7071, -0.7071, 0.0, -0.7071, -0.7071, 0.0, -0.7071, -0.7071, 0.0, -0.7071, -0.7071, 0.0, -0.7071, -0.7071, 0.0, -0.7071, -0.7071, 0.0, 0.0, 1.0, 0.0, 0.0, 1.0, 0.0, 0.0, 1.0, 0.0, 0.0, 1.0, 0.0, 0.0, 1.0, 0.0, 0.0, 1.0, 0.0, -0.9927, 0.1188, 0.0213, -0.9536, -0.3, 0.02516, -0.9536, -0.3, 0.0252, -0.9927, 0.1188, 0.02133, -0.9927, 0.1188, 0.0213, -0.9536, -0.3, 0.0252, 3.034e-06, 1.0, 0.0, 0.5016, 0.7062, 0.4996, 0.5005, 0.7079, 0.4985, 3.034e-06, 1.0, 0.0, 2.216e-06, 1.0, -1.68e-06, 2.216e-06, 1.0, -1.68e-06, 2.216e-06, 1.0, -1.68e-06, -0.9129, 0.4081, -0.006846, -0.535, 0.7953, 0.2851, 2.216e-06, 1.0, -1.68e-06, 2.195e-06, 1.0, -2.495e-06, 2.195e-06, 1.0, -2.495e-06, -0.9063, 0.4227, -0.006919, -0.5401, 0.7936, 0.28, 2.195e-06, 1.0, -2.495e-06, 2.195e-06, 1.0, -2.495e-06, -1.0, 0.0, 0.0, -1.0, 0.0, 0.0, -1.0, 0.0, 0.0, -1.0, 0.0, 0.0, 0.0, 1.0, 0.0, 0.0, 1.0, 0.0, 0.0, 1.0, 0.0, 0.0, 1.0, 0.0, 1.0, 0.0, 0.0, 1.0, 0.0, 0.0, 1.0, 0.0, 0.0, 1.0, 0.0, 0.0, 0.0, -1.0, -8.619e-08, 0.0, -1.0, -8.619e-08, 0.0, -1.0, -8.619e-08, 0.0, -1.0, -8.619e-08, 0.0, 0.0, -1.0, 0.0, 0.0, -1.0, 0.0, 0.0, -1.0, 0.0, 0.0, -1.0, 0.0, 0.0, 1.0, 0.0, 0.0, 1.0, 0.0, 0.0, 1.0, 0.0, 0.0, 1.0])] * 3)])

# ---- objects
ob_body_fence01a_reference_smd_mesh_1 = bpy.data.objects.new('Body.fence01a_reference.smd.mesh_1', me_mesh)
ob_body_fence01a_reference_smd_mesh_0 = bpy.data.objects.new('Body.fence01a_reference.smd.mesh_0', me_mesh_001)
ob_body_fence01a_reference_smd_mesh_1_001 = bpy.data.objects.new('Body.fence01a_reference.smd.mesh_1.001', me_mesh_002)
ob_body_fence01a_reference_smd_mesh_0_001 = bpy.data.objects.new('Body.fence01a_reference.smd.mesh_0.001', me_mesh_003)

# ---- transforms, parenting, visibility, modifiers, constraints
ob_body_fence01a_reference_smd_mesh_1.location = (0.003241, 0.0, 0.0)
ob_body_fence01a_reference_smd_mesh_1.scale = (0.01, 0.01, 0.01)
ob_body_fence01a_reference_smd_mesh_1.color = (0.8, 0.8, 0.8, 1.0)
ob_body_fence01a_reference_smd_mesh_1.lineart.crease_threshold = 0.0
ob_body_fence01a_reference_smd_mesh_0.location = (0.0, 0.0, 0.0)
ob_body_fence01a_reference_smd_mesh_0.scale = (0.01, 0.01, 0.01)
ob_body_fence01a_reference_smd_mesh_0.color = (0.8, 0.8, 0.8, 1.0)
ob_body_fence01a_reference_smd_mesh_0.lineart.crease_threshold = 0.0
ob_body_fence01a_reference_smd_mesh_1_001.location = (0.0, 1.322, 0.0)
ob_body_fence01a_reference_smd_mesh_1_001.scale = (0.01, 0.01, 0.01)
ob_body_fence01a_reference_smd_mesh_1_001.color = (0.8, 0.8, 0.8, 1.0)
ob_body_fence01a_reference_smd_mesh_1_001.lineart.crease_threshold = 0.0
ob_body_fence01a_reference_smd_mesh_0_001.location = (0.0, 1.323, 0.0)
ob_body_fence01a_reference_smd_mesh_0_001.rotation_euler = (-4.371e-08, -0.0, 3.142)
ob_body_fence01a_reference_smd_mesh_0_001.scale = (0.01, 0.01, 0.01)
ob_body_fence01a_reference_smd_mesh_0_001.color = (0.8, 0.8, 0.8, 1.0)
ob_body_fence01a_reference_smd_mesh_0_001.lineart.crease_threshold = 0.0

# ---- collection membership
col_collection.objects.link(ob_body_fence01a_reference_smd_mesh_1)
col_collection.objects.link(ob_body_fence01a_reference_smd_mesh_0)
col_collection.objects.link(ob_body_fence01a_reference_smd_mesh_1_001)
col_collection.objects.link(ob_body_fence01a_reference_smd_mesh_0_001)

# ---- scene / render settings (as saved in the file)
scene.frame_start = 1; scene.frame_end = 250; scene.frame_set(1)
scene.render.engine = 'BLENDER_EEVEE_NEXT'
scene.render.fps = 25
scene.cycles.use_denoising = False
scene.cycles.samples = 128
scene.cycles.sampling_pattern = 'TABULATED_SOBOL'
scene.cycles.use_adaptive_sampling = False
scene.cycles.use_light_tree = False
scene.view_settings.view_transform = 'Filmic'
bpy.context.view_layer.update()

# ---- added for rendering (the .blend has no active camera and no usable light): camera, sun
cam_auto = bpy.data.cameras.new('AutoCamera')
cam_auto.lens = 50.0
cam_auto.sensor_width = 36.0
cam_auto.clip_end = 1000.0
ob_auto_camera = bpy.data.objects.new('AutoCamera', cam_auto)
scene.collection.objects.link(ob_auto_camera)
ob_auto_camera.location = (2.66606, -2.53779, 2.13285)
ob_auto_camera.rotation_euler = (1.09748, -7.21219e-08, 0.694738)
scene.camera = ob_auto_camera
light_auto_sun = bpy.data.lights.new('AutoSun', 'SUN')
light_auto_sun.energy = 3.0
light_auto_sun.angle = 0.0523599
ob_auto_sun = bpy.data.objects.new('AutoSun', light_auto_sun)
scene.collection.objects.link(ob_auto_sun)
ob_auto_sun.rotation_euler = (0.872665, 0.174533, 0.523599)
bpy.context.view_layer.update()
